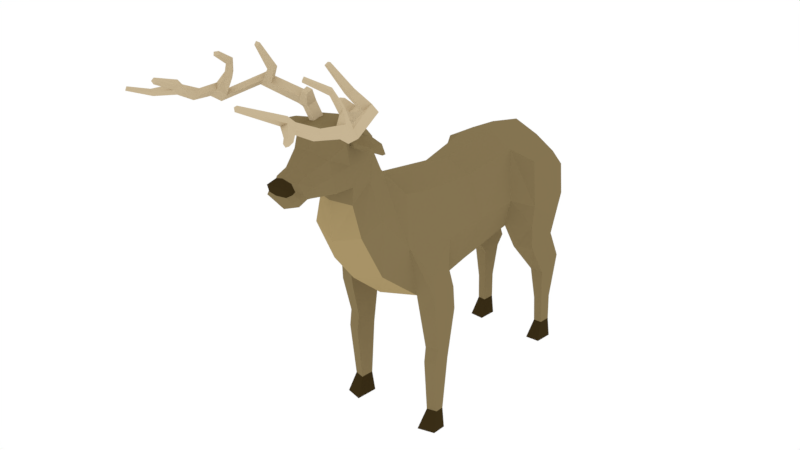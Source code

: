# Source: Deer.blend  (saved by Blender 2.79.0; exported with 4.5.12 LTS)
import bpy
from mathutils import Matrix  # noqa: F401  (used for matrix-valued properties, if any)

bpy.ops.wm.read_factory_settings(use_empty=True)
scene = bpy.context.scene
scene.name = 'Scene'

# ---- collections
col_collection_1 = bpy.data.collections.new('Collection 1'); scene.collection.children.link(col_collection_1)

# ---- materials (node trees are filled in below, after node groups)
mat_brown = bpy.data.materials.new('Brown')
mat_brown.alpha_threshold = 0.0
mat_brown.diffuse_color = (0.233, 0.1752, 0.08271, 1.0)
mat_brown.roughness = 0.5
mat_lightbrown = bpy.data.materials.new('LightBrown')
mat_lightbrown.alpha_threshold = 0.0
mat_lightbrown.diffuse_color = (0.5711, 0.4621, 0.2961, 1.0)
mat_lightbrown.roughness = 0.5
mat_belly = bpy.data.materials.new('Belly')
mat_belly.alpha_threshold = 0.0
mat_belly.diffuse_color = (0.3931, 0.2937, 0.1358, 1.0)
mat_belly.roughness = 0.5
mat_darkbrown = bpy.data.materials.new('DarkBrown')
mat_darkbrown.alpha_threshold = 0.0
mat_darkbrown.diffuse_color = (0.04202, 0.02722, 0.00844, 1.0)
mat_darkbrown.roughness = 0.5

# ---- material node trees

# ---- world
world_world = bpy.data.worlds.new('World'); scene.world = world_world
world_world.color = (1.0, 1.0, 1.0)
world_world.use_sun_shadow = False
world_world.sun_shadow_jitter_overblur = 0.0
world_world.cycles.sampling_method = 'MANUAL'

# ---- meshes
me_cylinder_000 = bpy.data.meshes.new('Cylinder.000')
me_cylinder_000.from_pydata([], [], [])
_uv = me_cylinder_000.uv_layers.new(name='UVMap')
_uv.uv.foreach_set('vector', [])
me_cylinder_000.materials.append(mat_brown)
me_cylinder_000.materials.append(mat_lightbrown)
me_cylinder_000.materials.append(mat_belly)
me_cylinder_000.materials.append(mat_darkbrown)
me_cylinder_000.use_remesh_preserve_volume = False
me_cylinder_000.use_remesh_preserve_attributes = False
me_cylinder_000.use_mirror_vertex_groups = False
me_cylinder_000.use_paint_bone_selection = False
me_cylinder_000.use_paint_mask_vertex = True
me_cylinder_000.update()
me_cylinder_001 = bpy.data.meshes.new('Cylinder.001')
me_cylinder_001.from_pydata([(0.2731, 2.206, 0.2086), (0.2634, 0.2417, 0.2384), (0.4603, 2.01, -0.5271), (0.5254, 0.4193, -0.5061), (0.2438, 2.206, -1.088), (0.3891, 0.422, -1.176), (0.2139, 3.01, 0.1836), (0.1953, 3.043, -1.069), (0.1859, 3.361, -0.1838), (0.0989, 3.416, -0.8202), (0.5929, 2.394, 0.03642), (0.7338, 2.261, -0.6271), (0.6233, 2.396, -1.055), (0.555, 2.963, 0.01097), (0.7607, 2.795, -0.6182), (0.7027, 2.906, -1.065), (0.5298, 3.278, -0.3192), (0.5247, 3.356, -0.8515), (0.2216, 2.948, -1.524), (0.6043, 2.943, -1.509), (0.4979, 3.163, -1.515), (0.2011, 3.194, -1.46), (0.2591, 2.458, -1.552), (0.5452, 2.557, -1.537), (0.2269, 3.331, -2.19), (0.5179, 3.326, -2.174), (0.4768, 3.436, -2.034), (0.211, 3.437, -2.022), (0.2559, 3.018, -2.198), (0.467, 3.03, -2.203), (0.2928, 3.322, -3.22), (0.4621, 3.32, -3.22), (0.311, 3.127, -3.22), (0.4434, 3.134, -3.22), (-0.02363, 3.405, -0.1305), (-0.03507, 3.589, -0.3904), (-0.04319, 3.656, -0.5795), (-0.06382, 3.736, -0.8311), (0.1966, 1.283, 0.09267), (0.4445, 1.278, -0.5435), (0.1887, 1.234, -1.273), (0.2391, -0.2031, 0.3304), (0.429, -0.368, -0.3616), (0.4237, -0.191, -1.187), (0.2391, -0.7137, -0.7365), (0.06952, -0.473, 0.6487), (0.2945, -0.7811, 0.1504), (0.2048, -1.085, -0.006799), (0.06104, -0.6824, 1.288), (0.1752, -0.877, 1.095), (0.1105, -1.125, 0.7254), (0.1574, -0.9836, 1.548), (0.1488, -1.486, 0.7787), (0.04774, -2.044, 0.7718), (0.6454, 0.2415, -0.8272), (0.677, 0.3234, -1.178), (0.6546, -0.1388, -0.8178), (0.669, -0.108, -1.164), (0.4391, -0.1307, -1.533), (0.4045, 0.4259, -1.536), (0.681, -0.07878, -1.513), (0.6924, 0.3405, -1.538), (0.4417, 0.04788, -3.264), (0.4194, 0.2587, -3.264), (0.5982, 0.08859, -3.264), (0.6055, 0.2194, -3.264), (0.2166, -1.344, 1.423), (0.09425, -1.537, 1.243), (0.1744, -1.245, 1.089), (0.1408, -1.553, 1.023), (0.05912, -2.032, 0.8746), (0.003195, -2.134, 0.8405), (0.01406, -1.789, 0.7875), (-0.01871, -1.812, 1.106), (0.06236, -1.8, 0.9469), (0.2838, 3.299, -2.772), (0.3024, 3.1, -2.775), (0.4647, 3.297, -2.766), (0.4376, 3.108, -2.777), (0.4217, 0.3262, -2.364), (0.448, -0.03596, -2.379), (0.6313, 0.00306, -2.359), (0.6399, 0.2699, -2.365), (0.01512, -1.863, 0.8012), (-0.01709, -1.972, 1.046), (0.04496, -1.949, 0.8975), (0.39, -0.1067, -3.568), (0.6551, -0.03774, -3.568), (0.6675, 0.1839, -3.568), (0.3521, 0.2505, -3.568), (0.2306, 3.288, -3.518), (0.2622, 2.989, -3.518), (0.492, 3.002, -3.518), (0.5245, 3.286, -3.518), (0.155, -0.8411, 0.7422), (-0.0005514, -0.6041, 1.049), (0.08103, -1.11, 0.4516), (-0.2048, 2.339, 0.3747), (-0.2048, 0.2693, 0.3912), (-0.6827, 2.206, 0.2086), (-0.6729, 0.2417, 0.2384), (-0.8698, 2.01, -0.5271), (-0.9349, 0.4193, -0.5061), (-0.6533, 2.206, -1.088), (-0.7986, 0.422, -1.176), (-0.2048, 2.301, -1.221), (-0.2048, 0.3249, -1.343), (-0.2048, 3.055, 0.3227), (-0.6234, 3.01, 0.1836), (-0.6048, 3.043, -1.069), (-0.2048, 3.006, -1.217), (-0.2048, 3.796, -0.9004), (-0.5954, 3.361, -0.1838), (-0.2048, 3.431, -0.7154), (-0.5084, 3.416, -0.8202), (-1.002, 2.394, 0.03642), (-1.143, 2.261, -0.6271), (-1.033, 2.396, -1.055), (-0.9645, 2.963, 0.01097), (-1.17, 2.795, -0.6182), (-1.112, 2.906, -1.065), (-0.9394, 3.278, -0.3192), (-0.9342, 3.356, -0.8515), (-0.6311, 2.948, -1.524), (-1.014, 2.943, -1.509), (-0.9074, 3.163, -1.515), (-0.6106, 3.194, -1.46), (-0.6686, 2.458, -1.552), (-0.9547, 2.557, -1.537), (-0.6364, 3.331, -2.19), (-0.9274, 3.326, -2.174), (-0.8863, 3.436, -2.034), (-0.6205, 3.437, -2.022), (-0.6654, 3.018, -2.198), (-0.8765, 3.03, -2.203), (-0.7024, 3.322, -3.22), (-0.8716, 3.32, -3.22), (-0.7205, 3.127, -3.22), (-0.8529, 3.134, -3.22), (-0.2048, 3.427, -0.3712), (-0.2048, 3.329, 0.05872), (-0.3859, 3.405, -0.1305), (-0.2048, 3.48, -0.4796), (-0.2048, 3.632, -0.2488), (-0.3745, 3.589, -0.3904), (-0.2048, 3.776, -0.7339), (-0.3663, 3.656, -0.5795), (-0.3457, 3.736, -0.8311), (-0.2048, 3.701, -0.9459), (-0.2048, 1.277, 0.2504), (-0.6061, 1.283, 0.09267), (-0.854, 1.278, -0.5435), (-0.5983, 1.234, -1.273), (-0.2048, 1.265, -1.424), (-0.2048, -0.1479, 0.4755), (-0.6486, -0.2031, 0.3304), (-0.8386, -0.368, -0.3616), (-0.8332, -0.191, -1.187), (-0.2048, -0.251, -1.343), (-0.2048, -0.4178, 0.7938), (-0.6486, -0.7137, -0.7365), (-0.2048, -0.8085, -0.8595), (-0.479, -0.473, 0.6487), (-0.704, -0.7811, 0.1504), (-0.6144, -1.085, -0.006799), (-0.2048, -1.21, -0.1267), (-0.2048, -0.6544, 1.444), (-0.4706, -0.6824, 1.288), (-0.5847, -0.877, 1.095), (-0.5201, -1.125, 0.7254), (-0.2048, -1.25, 0.6191), (-0.2048, -1.041, 1.637), (-0.567, -0.9836, 1.548), (-0.5584, -1.486, 0.7787), (-0.2048, -1.694, 0.697), (-0.4573, -2.044, 0.7718), (-0.2048, -2.06, 0.6735), (-1.055, 0.2415, -0.8272), (-1.086, 0.3234, -1.178), (-1.064, -0.1388, -0.8178), (-1.079, -0.108, -1.164), (-0.8486, -0.1307, -1.533), (-0.814, 0.4259, -1.536), (-1.091, -0.07878, -1.513), (-1.102, 0.3405, -1.538), (-0.8513, 0.04788, -3.264), (-0.8289, 0.2587, -3.264), (-1.008, 0.08859, -3.264), (-1.015, 0.2194, -3.264), (-0.2048, -1.373, 1.599), (-0.6261, -1.344, 1.423), (-0.2048, -1.599, 1.301), (-0.5038, -1.537, 1.243), (-0.5839, -1.245, 1.089), (-0.5503, -1.553, 1.023), (-0.4686, -2.032, 0.8746), (-0.4127, -2.134, 0.8405), (-0.2048, -2.174, 0.8377), (-0.2048, -1.782, 0.6907), (-0.4236, -1.789, 0.7875), (-0.3908, -1.812, 1.106), (-0.2048, -1.816, 1.169), (-0.4719, -1.8, 0.9469), (-0.6934, 3.299, -2.772), (-0.7119, 3.1, -2.775), (-0.8742, 3.297, -2.766), (-0.8471, 3.108, -2.777), (-0.8313, 0.3262, -2.364), (-0.8575, -0.03596, -2.379), (-1.041, 0.00306, -2.359), (-1.049, 0.2699, -2.365), (-0.4246, -1.863, 0.8012), (-0.3924, -1.972, 1.046), (-0.2048, -2.002, 1.106), (-0.4545, -1.949, 0.8975), (-0.2048, -1.867, 0.7036), (-0.2048, 3.505, -0.6296), (-0.2048, 3.722, -0.497), (-0.7996, -0.1067, -3.568), (-1.065, -0.03774, -3.568), (-1.077, 0.1839, -3.568), (-0.7617, 0.2505, -3.568), (-0.6402, 3.288, -3.518), (-0.6717, 2.989, -3.518), (-0.9015, 3.002, -3.518), (-0.9341, 3.286, -3.518), (-0.5646, -0.8411, 0.7422), (-0.409, -0.6041, 1.049), (-0.4906, -1.11, 0.4516), (-0.2048, -1.239, 0.4947), (-0.2048, -0.5659, 1.201), (0.4459, -0.004065, -2.138), (0.6426, 0.04107, -2.128), (-0.8558, 0.001344, -2.115), (-1.05, 0.04619, -2.105), (-0.00481, -0.9911, 1.367), (-0.00481, -1.232, 1.367), (-0.00481, -1.232, 1.432), (-0.00481, -0.9911, 1.432), (0.27, -1.268, 1.367), (0.27, -1.268, 1.432), (0.27, -0.9555, 1.367), (0.27, -0.9555, 1.432), (-0.00481, -1.112, 1.389), (-0.00481, -1.112, 1.476), (0.27, -1.112, 1.389), (0.27, -1.112, 1.476), (0.5101, -1.015, 1.407), (0.4795, -1.015, 1.35), (0.6019, -1.112, 1.306), (0.6522, -1.112, 1.337), (0.5101, -1.207, 1.407), (0.4795, -1.207, 1.35), (0.4901, -1.111, 1.369), (0.531, -1.111, 1.414), (-0.04891, -1.212, 1.481), (0.06738, -1.241, 1.716), (-0.08018, -1.08, 1.529), (0.03684, -1.108, 1.763), (0.0798, -1.166, 1.437), (0.1951, -1.194, 1.669), (0.04853, -1.034, 1.485), (0.1646, -1.062, 1.717), (0.1833, -1.251, 1.819), (0.1741, -1.114, 1.861), (0.2468, -1.074, 1.744), (0.256, -1.211, 1.702), (0.6158, -1.464, 2.006), (0.6606, -1.367, 2.077), (0.7465, -1.34, 1.985), (0.7016, -1.437, 1.915), (0.7686, -2.116, 2.015), (0.853, -2.033, 2.071), (0.9412, -2.061, 1.979), (0.8568, -2.144, 1.923), (0.597, -2.81, 2.309), (0.6776, -2.775, 2.352), (0.7336, -2.831, 2.295), (0.6529, -2.867, 2.252), (-0.0161, -1.22, 1.548), (-0.04716, -1.088, 1.595), (0.08127, -1.042, 1.55), (0.1123, -1.174, 1.503), (0.009885, -1.307, 1.911), (-0.00105, -1.212, 1.953), (0.08581, -1.317, 1.937), (0.08881, -1.217, 1.97), (0.9147, -1.896, 1.866), (0.8424, -1.987, 1.812), (0.7546, -1.971, 1.905), (0.8269, -1.881, 1.959), (0.6278, -2.051, 2.365), (0.6496, -2.023, 2.42), (0.5762, -1.995, 2.372), (0.5919, -1.968, 2.432), (0.7571, -1.969, 2.22), (0.7317, -2.009, 2.149), (0.6771, -1.926, 2.142), (0.6934, -1.886, 2.219), (0.4061, -3.292, 2.539), (0.4513, -3.287, 2.568), (0.4797, -3.307, 2.526), (0.4346, -3.311, 2.497), (0.6062, -1.389, 1.869), (0.5232, -1.418, 1.966), (0.5565, -1.312, 2.03), (0.6396, -1.283, 1.934), (0.4468, -1.535, 2.19), (0.4725, -1.458, 2.248), (0.3787, -1.434, 2.23), (0.364, -1.516, 2.175), (0.3677, -1.808, 2.602), (0.3827, -1.763, 2.636), (0.3281, -1.75, 2.625), (0.3195, -1.797, 2.593), (0.4954, -2.352, 2.577), (0.5113, -2.331, 2.616), (0.4576, -2.311, 2.581), (0.4691, -2.291, 2.625), (0.6289, -2.733, 2.224), (0.7102, -2.686, 2.261), (0.6908, -2.792, 2.164), (0.7721, -2.744, 2.201), (0.915, -2.998, 2.244), (0.8632, -3.026, 2.222), (0.8875, -2.992, 2.157), (0.9397, -2.957, 2.173), (1.091, -3.209, 2.293), (1.068, -3.236, 2.279), (1.096, -3.229, 2.242), (1.12, -3.199, 2.251), (0.7816, -2.377, 2.108), (0.8567, -2.42, 2.032), (0.6987, -2.442, 2.062), (0.7738, -2.485, 1.986), (-0.4651, -0.9911, 1.367), (-0.4651, -1.232, 1.367), (-0.4651, -1.232, 1.432), (-0.4651, -0.9911, 1.432), (-0.7399, -1.268, 1.367), (-0.7399, -1.268, 1.432), (-0.7399, -0.9555, 1.367), (-0.7399, -0.9555, 1.432), (-0.4651, -1.112, 1.389), (-0.4651, -1.112, 1.476), (-0.7399, -1.112, 1.389), (-0.7399, -1.112, 1.476), (-0.98, -1.015, 1.407), (-0.9494, -1.015, 1.35), (-1.072, -1.112, 1.306), (-1.122, -1.112, 1.337), (-0.98, -1.207, 1.407), (-0.9494, -1.207, 1.35), (-0.96, -1.111, 1.369), (-1.001, -1.111, 1.414), (-0.421, -1.212, 1.481), (-0.5373, -1.241, 1.716), (-0.3897, -1.08, 1.529), (-0.5068, -1.108, 1.763), (-0.5497, -1.166, 1.437), (-0.665, -1.194, 1.669), (-0.5184, -1.034, 1.485), (-0.6345, -1.062, 1.717), (-0.6532, -1.251, 1.819), (-0.644, -1.114, 1.861), (-0.7167, -1.074, 1.744), (-0.7259, -1.211, 1.702), (-1.086, -1.464, 2.006), (-1.131, -1.367, 2.077), (-1.216, -1.34, 1.985), (-1.171, -1.437, 1.915), (-1.238, -2.116, 2.015), (-1.323, -2.033, 2.071), (-1.411, -2.061, 1.979), (-1.327, -2.144, 1.923), (-1.067, -2.81, 2.309), (-1.148, -2.775, 2.352), (-1.203, -2.831, 2.295), (-1.123, -2.867, 2.252), (-0.4538, -1.22, 1.548), (-0.4228, -1.088, 1.595), (-0.5512, -1.042, 1.55), (-0.5822, -1.174, 1.503), (-0.4798, -1.307, 1.911), (-0.4689, -1.212, 1.953), (-0.5557, -1.317, 1.937), (-0.5587, -1.217, 1.97), (-1.385, -1.896, 1.866), (-1.312, -1.987, 1.812), (-1.225, -1.971, 1.905), (-1.297, -1.881, 1.959), (-1.098, -2.051, 2.365), (-1.119, -2.023, 2.42), (-1.046, -1.995, 2.372), (-1.062, -1.968, 2.432), (-1.227, -1.969, 2.22), (-1.202, -2.009, 2.149), (-1.147, -1.926, 2.142), (-1.163, -1.886, 2.219), (-0.8761, -3.292, 2.539), (-0.9212, -3.287, 2.568), (-0.9496, -3.307, 2.526), (-0.9045, -3.311, 2.497), (-1.076, -1.389, 1.869), (-0.9931, -1.418, 1.966), (-1.026, -1.312, 2.03), (-1.109, -1.283, 1.934), (-0.9167, -1.535, 2.19), (-0.9424, -1.458, 2.248), (-0.8486, -1.434, 2.23), (-0.834, -1.516, 2.175), (-0.8377, -1.808, 2.602), (-0.8527, -1.763, 2.636), (-0.798, -1.75, 2.625), (-0.7894, -1.797, 2.593), (-0.9653, -2.352, 2.577), (-0.9813, -2.331, 2.616), (-0.9275, -2.311, 2.581), (-0.939, -2.291, 2.625), (-1.099, -2.733, 2.224), (-1.18, -2.686, 2.261), (-1.161, -2.792, 2.164), (-1.242, -2.744, 2.201), (-1.385, -2.998, 2.244), (-1.333, -3.026, 2.222), (-1.357, -2.992, 2.157), (-1.41, -2.957, 2.173), (-1.561, -3.209, 2.293), (-1.538, -3.236, 2.279), (-1.566, -3.229, 2.242), (-1.59, -3.199, 2.251), (-1.252, -2.377, 2.108), (-1.327, -2.42, 2.032), (-1.169, -2.442, 2.062), (-1.244, -2.485, 1.986), (-0.05117, -2.181, 1.009), (-0.2048, -2.221, 1.05), (-0.01696, -2.083, 0.9299), (-0.0712, -2.04, 1.052), (-0.2048, -2.062, 1.095), (-0.02704, -2.024, 0.9462), (-0.2048, -2.183, 0.9036), (-0.05677, -2.155, 0.9057), (-0.3584, -2.181, 1.009), (-0.3926, -2.083, 0.9299), (-0.3383, -2.04, 1.052), (-0.3825, -2.024, 0.9462), (-0.3528, -2.155, 0.9057)], [], [(149, 98, 1, 38), (38, 1, 3, 39), (39, 3, 5, 40), (40, 5, 106, 153), (8, 6, 13, 16), (4, 105, 110, 7), (97, 0, 6, 107), (0, 2, 11, 10), (107, 6, 8, 140), (17, 15, 19, 20), (9, 8, 16, 17), (34, 139, 142, 35), (7, 110, 113, 9), (6, 0, 10, 13), (10, 11, 14, 13), (11, 12, 15, 14), (14, 16, 13), (16, 14, 17), (17, 14, 15), (15, 12, 23, 19), (2, 4, 12, 11), (21, 20, 26, 27), (18, 21, 27, 24), (4, 7, 18, 22), (9, 17, 20, 21), (12, 4, 22, 23), (7, 9, 21, 18), (76, 75, 30, 32), (24, 27, 26, 25), (23, 22, 28, 29), (19, 23, 29, 25), (22, 18, 24, 28), (20, 19, 25, 26), (75, 77, 31, 30), (78, 76, 32, 33), (77, 78, 33, 31), (36, 216, 148, 37), (139, 34, 8), (140, 34, 35, 143), (217, 36, 37, 145), (145, 37, 111), (143, 35, 36, 217), (4, 40, 153, 105), (37, 148, 111), (2, 39, 40, 4), (0, 38, 39, 2), (97, 149, 38, 0), (43, 5, 59, 58), (1, 98, 154, 41), (106, 5, 43, 158), (158, 43, 44, 161), (43, 42, 44), (41, 154, 159, 45), (44, 42, 46, 47), (42, 41, 45, 46), (94, 95, 48, 49), (96, 94, 49, 50), (229, 96, 50, 170), (95, 230, 166, 48), (48, 166, 171, 51), (49, 48, 51), (170, 50, 52, 174), (215, 83, 53, 176), (55, 54, 56, 57), (5, 3, 54, 55), (42, 43, 57, 56), (80, 79, 63, 62), (56, 54, 3, 42), (1, 41, 42, 3), (5, 55, 61, 59), (55, 57, 60, 61), (57, 43, 58, 60), (81, 80, 62, 64), (82, 81, 64, 65), (79, 82, 65, 63), (51, 171, 189, 66), (66, 189, 191, 67), (66, 67, 68), (49, 68, 52, 50), (68, 69, 52), (70, 85, 440, 437), (85, 84, 438, 440), (83, 85, 70, 53), (69, 68, 67), (53, 70, 71), (195, 196, 447, 444), (71, 197, 176, 53), (197, 71, 442, 441), (52, 69, 74, 72), (67, 191, 201, 73), (69, 67, 73, 74), (174, 52, 72, 198), (25, 29, 78, 77), (29, 28, 76, 78), (24, 25, 77, 75), (28, 24, 75, 76), (82, 232, 81), (232, 231, 80, 81), (231, 79, 80), (90, 93, 92, 91), (86, 89, 88, 87), (72, 74, 85, 83), (73, 201, 213, 84), (74, 73, 84, 85), (198, 72, 83, 215), (35, 142, 216, 36), (8, 9, 113, 139), (140, 8, 34), (68, 49, 51, 66), (161, 44, 47, 165), (62, 63, 89, 86), (63, 65, 88, 89), (65, 64, 87, 88), (64, 62, 86, 87), (33, 32, 91, 92), (30, 31, 93, 90), (31, 33, 92, 93), (32, 30, 90, 91), (45, 159, 230, 95), (165, 47, 96, 229), (47, 46, 94, 96), (46, 45, 95, 94), (149, 150, 100, 98), (150, 151, 102, 100), (151, 152, 104, 102), (152, 153, 106, 104), (112, 121, 118, 108), (103, 109, 110, 105), (97, 107, 108, 99), (99, 115, 116, 101), (107, 140, 112, 108), (122, 125, 124, 120), (114, 122, 121, 112), (141, 144, 142, 139), (109, 114, 113, 110), (108, 118, 115, 99), (115, 118, 119, 116), (116, 119, 120, 117), (119, 118, 121), (121, 122, 119), (122, 120, 119), (120, 124, 128, 117), (101, 116, 117, 103), (126, 132, 131, 125), (123, 129, 132, 126), (103, 127, 123, 109), (114, 126, 125, 122), (117, 128, 127, 103), (109, 123, 126, 114), (204, 137, 135, 203), (129, 130, 131, 132), (128, 134, 133, 127), (124, 130, 134, 128), (127, 133, 129, 123), (125, 131, 130, 124), (203, 135, 136, 205), (206, 138, 137, 204), (205, 136, 138, 206), (146, 147, 148, 216), (139, 112, 141), (140, 143, 144, 141), (217, 145, 147, 146), (145, 111, 147), (143, 217, 146, 144), (103, 105, 153, 152), (147, 111, 148), (101, 103, 152, 151), (99, 101, 151, 150), (97, 99, 150, 149), (157, 181, 182, 104), (100, 155, 154, 98), (106, 158, 157, 104), (158, 161, 160, 157), (157, 160, 156), (155, 162, 159, 154), (160, 164, 163, 156), (156, 163, 162, 155), (226, 168, 167, 227), (228, 169, 168, 226), (229, 170, 169, 228), (227, 167, 166, 230), (167, 172, 171, 166), (168, 172, 167), (170, 174, 173, 169), (215, 176, 175, 211), (178, 180, 179, 177), (104, 178, 177, 102), (156, 179, 180, 157), (208, 185, 186, 207), (179, 156, 102, 177), (100, 102, 156, 155), (104, 182, 184, 178), (178, 184, 183, 180), (180, 183, 181, 157), (209, 187, 185, 208), (210, 188, 187, 209), (207, 186, 188, 210), (172, 190, 189, 171), (190, 192, 191, 189), (190, 193, 192), (168, 169, 173, 193), (193, 173, 194), (84, 213, 439, 438), (196, 197, 441, 447), (211, 175, 195, 214), (194, 192, 193), (175, 196, 195), (212, 214, 446, 445), (196, 175, 176, 197), (214, 195, 444, 446), (173, 199, 202, 194), (192, 200, 201, 191), (194, 202, 200, 192), (174, 198, 199, 173), (130, 205, 206, 134), (134, 206, 204, 133), (129, 203, 205, 130), (133, 204, 203, 129), (210, 209, 234), (234, 209, 208, 233), (233, 208, 207), (224, 225, 222, 223), (219, 220, 221, 218), (199, 211, 214, 202), (200, 212, 213, 201), (202, 214, 212, 200), (198, 215, 211, 199), (144, 146, 216, 142), (112, 139, 113, 114), (140, 141, 112), (193, 190, 172, 168), (161, 165, 164, 160), (185, 218, 221, 186), (186, 221, 220, 188), (188, 220, 219, 187), (187, 219, 218, 185), (138, 224, 223, 137), (135, 222, 225, 136), (136, 225, 224, 138), (137, 223, 222, 135), (162, 227, 230, 159), (165, 229, 228, 164), (164, 228, 226, 163), (163, 226, 227, 162), (58, 59, 79, 231), (60, 58, 231, 232), (61, 60, 232, 82), (59, 61, 82, 79), (181, 233, 207, 182), (183, 234, 233, 181), (184, 210, 234, 183), (182, 207, 210, 184), (242, 246, 254, 247), (243, 245, 239, 236), (235, 238, 242, 241), (239, 240, 237, 236), (246, 244, 237, 240), (242, 238, 244, 246), (235, 241, 245, 243), (246, 240, 251, 254), (249, 250, 251, 252), (248, 247, 250, 249), (241, 242, 247, 248), (240, 239, 252, 251), (245, 241, 248, 253), (239, 245, 253, 252), (253, 248, 249), (252, 253, 249), (247, 254, 250), (254, 251, 250), (279, 256, 258, 280), (280, 258, 262, 281), (281, 262, 260, 282), (282, 260, 256, 279), (264, 258, 284, 286), (304, 303, 270, 267), (256, 260, 266, 263), (262, 258, 264, 265), (260, 262, 265, 266), (288, 287, 273, 274), (306, 305, 268, 269), (303, 306, 269, 270), (268, 305, 309, 308), (320, 319, 275, 276), (296, 295, 292, 291), (289, 288, 274, 271), (287, 290, 272, 273), (275, 278, 302, 299), (319, 321, 278, 275), (322, 320, 276, 277), (322, 277, 323, 326), (259, 282, 279, 255), (261, 281, 282, 259), (257, 280, 281, 261), (255, 279, 280, 257), (284, 283, 285, 286), (258, 256, 283, 284), (256, 263, 285, 283), (263, 264, 286, 285), (269, 268, 290, 287), (267, 270, 288, 289), (268, 267, 289, 290), (270, 269, 287, 288), (292, 294, 318, 316), (298, 297, 293, 294), (297, 296, 291, 293), (295, 298, 294, 292), (272, 290, 298, 295), (289, 271, 296, 297), (290, 289, 297, 298), (271, 272, 295, 296), (301, 300, 299, 302), (277, 276, 300, 301), (278, 277, 301, 302), (276, 275, 299, 300), (264, 263, 304, 305), (266, 265, 306, 303), (265, 264, 305, 306), (263, 266, 303, 304), (309, 310, 314, 313), (267, 268, 308, 307), (304, 267, 307, 310), (305, 304, 310, 309), (313, 314, 311, 312), (308, 309, 313, 312), (310, 307, 311, 314), (307, 308, 312, 311), (318, 317, 315, 316), (291, 292, 316, 315), (294, 293, 317, 318), (293, 291, 315, 317), (334, 332, 322, 321), (332, 331, 320, 322), (333, 334, 321, 319), (331, 333, 319, 320), (326, 323, 327, 330), (278, 321, 325, 324), (321, 322, 326, 325), (277, 278, 324, 323), (329, 330, 327, 328), (323, 324, 328, 327), (325, 326, 330, 329), (324, 325, 329, 328), (272, 271, 333, 331), (271, 274, 334, 333), (273, 272, 331, 332), (274, 273, 332, 334), (342, 347, 354, 346), (343, 336, 339, 345), (335, 341, 342, 338), (339, 336, 337, 340), (346, 340, 337, 344), (342, 346, 344, 338), (335, 343, 345, 341), (346, 354, 351, 340), (349, 352, 351, 350), (348, 349, 350, 347), (341, 348, 347, 342), (340, 351, 352, 339), (345, 353, 348, 341), (339, 352, 353, 345), (353, 349, 348), (352, 349, 353), (347, 350, 354), (354, 350, 351), (379, 380, 358, 356), (380, 381, 362, 358), (381, 382, 360, 362), (382, 379, 356, 360), (364, 386, 384, 358), (404, 367, 370, 403), (356, 363, 366, 360), (362, 365, 364, 358), (360, 366, 365, 362), (388, 374, 373, 387), (406, 369, 368, 405), (403, 370, 369, 406), (368, 408, 409, 405), (420, 376, 375, 419), (396, 391, 392, 395), (389, 371, 374, 388), (387, 373, 372, 390), (375, 399, 402, 378), (419, 375, 378, 421), (422, 377, 376, 420), (422, 426, 423, 377), (359, 355, 379, 382), (361, 359, 382, 381), (357, 361, 381, 380), (355, 357, 380, 379), (384, 386, 385, 383), (358, 384, 383, 356), (356, 383, 385, 363), (363, 385, 386, 364), (369, 387, 390, 368), (367, 389, 388, 370), (368, 390, 389, 367), (370, 388, 387, 369), (392, 416, 418, 394), (398, 394, 393, 397), (397, 393, 391, 396), (395, 392, 394, 398), (372, 395, 398, 390), (389, 397, 396, 371), (390, 398, 397, 389), (371, 396, 395, 372), (401, 402, 399, 400), (377, 401, 400, 376), (378, 402, 401, 377), (376, 400, 399, 375), (364, 405, 404, 363), (366, 403, 406, 365), (365, 406, 405, 364), (363, 404, 403, 366), (409, 413, 414, 410), (367, 407, 408, 368), (404, 410, 407, 367), (405, 409, 410, 404), (413, 412, 411, 414), (408, 412, 413, 409), (410, 414, 411, 407), (407, 411, 412, 408), (418, 416, 415, 417), (391, 415, 416, 392), (394, 418, 417, 393), (393, 417, 415, 391), (434, 421, 422, 432), (432, 422, 420, 431), (433, 419, 421, 434), (431, 420, 419, 433), (426, 430, 427, 423), (378, 424, 425, 421), (421, 425, 426, 422), (377, 423, 424, 378), (429, 428, 427, 430), (423, 427, 428, 424), (425, 429, 430, 426), (424, 428, 429, 425), (372, 431, 433, 371), (371, 433, 434, 374), (373, 432, 431, 372), (374, 434, 432, 373), (440, 438, 435, 437), (438, 439, 436, 435), (435, 436, 441, 442), (442, 437, 435), (446, 444, 443, 445), (445, 443, 436, 439), (443, 447, 441, 436), (447, 443, 444), (71, 70, 437, 442), (213, 212, 445, 439)])
me_cylinder_001.polygons.foreach_set('material_index', [0, 0, 0, 2, 0, 2, 0, 0, 0, 0, 0, 0, 0, 0, 0, 0, 0, 0, 0, 0, 0, 0, 0, 0, 0, 0, 0, 0, 0, 0, 0, 0, 0, 0, 0, 0, 0, 0, 0, 0, 0, 0, 2, 0, 0, 0, 0, 0, 0, 2, 2, 0, 0, 0, 0, 0, 0, 0, 0, 0, 0, 0, 0, 0, 0, 0, 0, 0, 0, 0, 0, 0, 0, 0, 0, 0, 0, 0, 0, 0, 0, 0, 0, 0, 0, 0, 0, 0, 0, 0, 0, 0, 0, 0, 0, 0, 0, 0, 0, 3, 3, 0, 0, 0, 0, 0, 0, 0, 0, 2, 3, 3, 3, 3, 3, 3, 3, 3, 0, 2, 0, 0, 0, 0, 0, 2, 0, 2, 0, 0, 0, 0, 0, 0, 0, 0, 0, 0, 0, 0, 0, 0, 0, 0, 0, 0, 0, 0, 0, 0, 0, 0, 0, 0, 0, 0, 0, 0, 0, 0, 0, 0, 0, 0, 2, 0, 0, 0, 0, 0, 0, 2, 2, 0, 0, 0, 0, 0, 0, 0, 0, 0, 0, 0, 0, 0, 0, 0, 0, 0, 0, 0, 0, 0, 0, 0, 0, 0, 0, 0, 0, 0, 0, 0, 0, 0, 0, 0, 0, 0, 0, 0, 0, 0, 0, 0, 0, 0, 0, 0, 0, 3, 3, 0, 0, 0, 0, 0, 0, 0, 0, 2, 3, 3, 3, 3, 3, 3, 3, 3, 0, 2, 0, 0, 0, 0, 0, 0, 0, 0, 0, 0, 0, 0, 0, 0, 0, 0, 0, 0, 0, 0, 0, 0, 0, 0, 0, 0, 0, 0, 1, 1, 1, 1, 1, 1, 1, 1, 1, 1, 1, 1, 1, 1, 1, 1, 1, 1, 1, 1, 1, 1, 1, 1, 1, 1, 1, 1, 1, 1, 1, 1, 1, 1, 1, 1, 1, 1, 1, 1, 1, 1, 1, 1, 1, 1, 1, 1, 1, 1, 1, 1, 1, 1, 1, 1, 1, 1, 1, 1, 1, 1, 1, 1, 1, 1, 1, 1, 1, 1, 1, 1, 1, 1, 1, 1, 1, 0, 0, 0, 0, 0, 0, 0, 0, 0, 0, 0, 0, 0, 0, 0, 0, 0, 0, 1, 1, 1, 1, 1, 1, 1, 1, 1, 1, 1, 1, 1, 1, 1, 1, 1, 1, 1, 1, 1, 1, 1, 1, 1, 1, 1, 1, 1, 1, 1, 1, 1, 1, 1, 1, 1, 1, 1, 1, 1, 1, 1, 1, 1, 1, 1, 1, 1, 1, 1, 1, 1, 1, 1, 1, 1, 1, 1, 1, 1, 1, 1, 1, 1, 1, 1, 1, 1, 1, 1, 1, 1, 1, 1, 1, 1, 3, 3, 3, 3, 3, 3, 3, 3, 0, 0])
_uv = me_cylinder_001.uv_layers.new(name='UVMap')
_uv.uv.foreach_set('vector', [0.7163, 0.4612, 0.82, 0.4614, 0.8215, 0.5092, 0.7112, 0.5064, 0.7112, 0.5064, 0.8215, 0.5092, 0.7996, 0.5882, 0.7027, 0.5824, 0.7027, 0.5824, 0.7996, 0.5882, 0.7887, 0.6554, 0.7041, 0.6702, 0.7041, 0.6702, 0.7887, 0.6554, 0.7957, 0.7145, 0.7051, 0.7155, 0.5861, 0.4836, 0.6156, 0.4844, 0.6109, 0.5057, 0.5846, 0.5069, 0.6294, 0.6584, 0.6438, 0.7197, 0.5995, 0.7734, 0.5548, 0.7518, 0.6607, 0.4611, 0.6669, 0.5005, 0.6156, 0.4844, 0.6174, 0.461, 0.6669, 0.5005, 0.6732, 0.578, 0.6313, 0.5696, 0.6429, 0.5191, 0.6174, 0.461, 0.6156, 0.4844, 0.5861, 0.4836, 0.5978, 0.461, 0.551, 0.5236, 0.5613, 0.5672, 0.5201, 0.5922, 0.501, 0.571, 0.5338, 0.4874, 0.5861, 0.4836, 0.5846, 0.5069, 0.551, 0.5236, 0.5869, 0.4716, 0.5702, 0.461, 0.58, 0.461, 0.5808, 0.4617, 0.5548, 0.7518, 0.5995, 0.7734, 0.5569, 0.8295, 0.5363, 0.8019, 0.6156, 0.4844, 0.6669, 0.5005, 0.6429, 0.5191, 0.6109, 0.5057, 0.6429, 0.5191, 0.6313, 0.5696, 0.5952, 0.5474, 0.6109, 0.5057, 0.6313, 0.5696, 0.6002, 0.6062, 0.5613, 0.5672, 0.5952, 0.5474, 0.5952, 0.5474, 0.5846, 0.5069, 0.6109, 0.5057, 0.5846, 0.5069, 0.5952, 0.5474, 0.551, 0.5236, 0.551, 0.5236, 0.5952, 0.5474, 0.5613, 0.5672, 0.5613, 0.5672, 0.6002, 0.6062, 0.5454, 0.6282, 0.5201, 0.5922, 0.6732, 0.578, 0.6294, 0.6584, 0.6002, 0.6062, 0.6313, 0.5696, 0.4874, 0.5396, 0.501, 0.571, 0.4396, 0.587, 0.4283, 0.5646, 0.522, 0.7057, 0.5108, 0.7314, 0.4469, 0.721, 0.4378, 0.7017, 0.6294, 0.6584, 0.5548, 0.7518, 0.522, 0.7057, 0.5544, 0.6615, 0.5338, 0.4874, 0.551, 0.5236, 0.501, 0.571, 0.4874, 0.5396, 0.6002, 0.6062, 0.6294, 0.6584, 0.5544, 0.6615, 0.5454, 0.6282, 0.5548, 0.7518, 0.5363, 0.8019, 0.5108, 0.7314, 0.522, 0.7057, 0.3753, 0.6704, 0.3771, 0.693, 0.3292, 0.7068, 0.3191, 0.6841, 0.411, 0.5787, 0.4283, 0.5646, 0.4396, 0.587, 0.4316, 0.6052, 0.5454, 0.6282, 0.5544, 0.6615, 0.4487, 0.6672, 0.4457, 0.6398, 0.5201, 0.5922, 0.5454, 0.6282, 0.4457, 0.6398, 0.4316, 0.6052, 0.5544, 0.6615, 0.522, 0.7057, 0.4378, 0.7017, 0.4487, 0.6672, 0.501, 0.571, 0.5201, 0.5922, 0.4316, 0.6052, 0.4396, 0.587, 0.3588, 0.6133, 0.3664, 0.6328, 0.3119, 0.6433, 0.3104, 0.6236, 0.3719, 0.6547, 0.3753, 0.6704, 0.3191, 0.6841, 0.3144, 0.6674, 0.3664, 0.6328, 0.3719, 0.6547, 0.3144, 0.6674, 0.3119, 0.6433, 0.5807, 0.461, 0.5807, 0.461, 0.5807, 0.461, 0.5807, 0.461, 0.5702, 0.461, 0.5869, 0.4716, 0.5861, 0.4836, 0.5978, 0.461, 0.5869, 0.4716, 0.5808, 0.4617, 0.5819, 0.461, 0.5808, 0.461, 0.5807, 0.461, 0.5807, 0.461, 0.5807, 0.461, 0.5807, 0.461, 0.5807, 0.461, 0.5807, 0.461, 0.5819, 0.461, 0.5808, 0.4617, 0.5807, 0.461, 0.5808, 0.461, 0.6294, 0.6584, 0.7041, 0.6702, 0.7051, 0.7155, 0.6438, 0.7197, 0.5807, 0.461, 0.5807, 0.461, 0.5807, 0.461, 0.6732, 0.578, 0.7027, 0.5824, 0.7041, 0.6702, 0.6294, 0.6584, 0.6669, 0.5005, 0.7112, 0.5064, 0.7027, 0.5824, 0.6732, 0.578, 0.6607, 0.4611, 0.7163, 0.4612, 0.7112, 0.5064, 0.6669, 0.5005, 0.8964, 0.6613, 0.9447, 0.7143, 0.9214, 0.7397, 0.8773, 0.7026, 0.8215, 0.5092, 0.82, 0.4614, 0.8603, 0.4614, 0.8638, 0.5041, 0.9846, 0.685, 0.9447, 0.7143, 0.8964, 0.6613, 0.9696, 0.6427, 0.9696, 0.6427, 0.8964, 0.6613, 0.9162, 0.5809, 0.9593, 0.5752, 0.8964, 0.6613, 0.8755, 0.5693, 0.9162, 0.5809, 0.2471, 0.6735, 0.2826, 0.7298, 0.2398, 0.7694, 0.2165, 0.7311, 0.1401, 0.5354, 0.2083, 0.5761, 0.1629, 0.6587, 0.1184, 0.6445, 0.2083, 0.5761, 0.2471, 0.6735, 0.2165, 0.7311, 0.1629, 0.6587, 0.1627, 0.7444, 0.196, 0.7802, 0.1836, 0.7978, 0.1661, 0.784, 0.1143, 0.7106, 0.1627, 0.7444, 0.1661, 0.784, 0.1218, 0.7517, 0.06609, 0.7004, 0.1143, 0.7106, 0.1218, 0.7517, 0.06991, 0.7402, 0.196, 0.7802, 0.2051, 0.8015, 0.1924, 0.8133, 0.1836, 0.7978, 0.1836, 0.7978, 0.1924, 0.8133, 0.1776, 0.827, 0.1685, 0.8131, 0.1661, 0.784, 0.1836, 0.7978, 0.1685, 0.8131, 0.06991, 0.7402, 0.1218, 0.7517, 0.09569, 0.7949, 0.0406, 0.7991, 0.0291, 0.8206, 0.06016, 0.8386, 0.04582, 0.8616, 0.01286, 0.8425, 0.8167, 0.6588, 0.8209, 0.6228, 0.8601, 0.6193, 0.8611, 0.657, 0.7887, 0.6554, 0.7996, 0.5882, 0.8209, 0.6228, 0.8167, 0.6588, 0.8755, 0.5693, 0.8964, 0.6613, 0.8611, 0.657, 0.8601, 0.6193, 0.8358, 0.799, 0.8627, 0.8127, 0.8303, 0.8793, 0.8079, 0.8763, 0.8601, 0.6193, 0.8209, 0.6228, 0.7996, 0.5882, 0.8755, 0.5693, 0.8215, 0.5092, 0.8638, 0.5041, 0.8755, 0.5693, 0.7996, 0.5882, 0.7887, 0.6554, 0.8167, 0.6588, 0.8133, 0.6922, 0.7854, 0.6884, 0.8167, 0.6588, 0.8611, 0.657, 0.854, 0.6937, 0.8133, 0.6922, 0.8611, 0.657, 0.8964, 0.6613, 0.8773, 0.7026, 0.854, 0.6937, 0.8182, 0.7914, 0.8358, 0.799, 0.8079, 0.8763, 0.7904, 0.8708, 0.7991, 0.787, 0.8182, 0.7914, 0.7904, 0.8708, 0.7771, 0.864, 0.7772, 0.7827, 0.7991, 0.787, 0.7771, 0.864, 0.7588, 0.8556, 0.1685, 0.8131, 0.1776, 0.827, 0.1657, 0.838, 0.1517, 0.8201, 0.1517, 0.8201, 0.1657, 0.838, 0.1464, 0.8559, 0.1319, 0.8309, 0.1517, 0.8201, 0.1319, 0.8309, 0.1373, 0.7981, 0.1661, 0.784, 0.1373, 0.7981, 0.09569, 0.7949, 0.1218, 0.7517, 0.1373, 0.7981, 0.1116, 0.8191, 0.09569, 0.7949, 0.05879, 0.8666, 0.06763, 0.8577, 0.06763, 0.8577, 0.05879, 0.8666, 0.06763, 0.8577, 0.0861, 0.8732, 0.0861, 0.8732, 0.06763, 0.8577, 0.06016, 0.8386, 0.06763, 0.8577, 0.05879, 0.8666, 0.04582, 0.8616, 0.1116, 0.8191, 0.1373, 0.7981, 0.1319, 0.8309, 0.901, 0.841, 0.9119, 0.8463, 0.9013, 0.8544, 0.8514, 0.8843, 0.8633, 0.8783, 0.8633, 0.8783, 0.8514, 0.8843, 0.9013, 0.8544, 0.8833, 0.8679, 0.8714, 0.849, 0.901, 0.841, 0.8833, 0.8679, 0.9013, 0.8544, 0.9013, 0.8544, 0.8833, 0.8679, 0.09569, 0.7949, 0.1116, 0.8191, 0.08517, 0.8419, 0.06467, 0.828, 0.1319, 0.8309, 0.1464, 0.8559, 0.1242, 0.8765, 0.1047, 0.8582, 0.1116, 0.8191, 0.1319, 0.8309, 0.1047, 0.8582, 0.08517, 0.8419, 0.0406, 0.7991, 0.09569, 0.7949, 0.06467, 0.828, 0.03444, 0.8097, 0.4316, 0.6052, 0.4457, 0.6398, 0.3719, 0.6547, 0.3664, 0.6328, 0.4457, 0.6398, 0.4487, 0.6672, 0.3753, 0.6704, 0.3719, 0.6547, 0.411, 0.5787, 0.4316, 0.6052, 0.3664, 0.6328, 0.3588, 0.6133, 0.4487, 0.6672, 0.4378, 0.7017, 0.3771, 0.693, 0.3753, 0.6704, 0.8062, 0.7396, 0.8361, 0.7426, 0.8182, 0.7914, 0.8361, 0.7426, 0.8566, 0.7508, 0.8358, 0.799, 0.8182, 0.7914, 0.8566, 0.7508, 0.8627, 0.8127, 0.8358, 0.799, 0.9599, 0.9296, 0.9923, 0.9296, 0.989, 0.9609, 0.9636, 0.9625, 0.9268, 0.9293, 0.9268, 0.8897, 0.9606, 0.9006, 0.9567, 0.9248, 0.06467, 0.828, 0.08517, 0.8419, 0.06763, 0.8577, 0.06016, 0.8386, 0.1047, 0.8582, 0.1242, 0.8765, 0.1041, 0.8951, 0.0861, 0.8732, 0.08517, 0.8419, 0.1047, 0.8582, 0.0861, 0.8732, 0.06763, 0.8577, 0.03444, 0.8097, 0.06467, 0.828, 0.06016, 0.8386, 0.0291, 0.8206, 0.5808, 0.4617, 0.58, 0.461, 0.5807, 0.461, 0.5807, 0.461, 0.5861, 0.4836, 0.5338, 0.4874, 0.542, 0.461, 0.5702, 0.461, 0.5978, 0.461, 0.5861, 0.4836, 0.5869, 0.4716, 0.1373, 0.7981, 0.1661, 0.784, 0.1685, 0.8131, 0.1517, 0.8201, 0.07677, 0.5167, 0.1401, 0.5354, 0.1184, 0.6445, 0.05877, 0.6326, 0.8079, 0.8763, 0.8303, 0.8793, 0.8314, 0.9071, 0.8009, 0.9118, 0.7588, 0.8556, 0.7771, 0.864, 0.7638, 0.8925, 0.7394, 0.8769, 0.7771, 0.864, 0.7904, 0.8708, 0.779, 0.9036, 0.7638, 0.8925, 0.7904, 0.8708, 0.8079, 0.8763, 0.8009, 0.9118, 0.779, 0.9036, 0.3144, 0.6674, 0.3191, 0.6841, 0.2807, 0.698, 0.275, 0.6751, 0.3104, 0.6236, 0.3119, 0.6433, 0.2778, 0.6472, 0.2788, 0.6169, 0.3119, 0.6433, 0.3144, 0.6674, 0.275, 0.6751, 0.2778, 0.6472, 0.3191, 0.6841, 0.3292, 0.7068, 0.3, 0.7223, 0.2807, 0.698, 0.2165, 0.7311, 0.2398, 0.7694, 0.2051, 0.8015, 0.196, 0.7802, 0.05877, 0.6326, 0.1184, 0.6445, 0.1143, 0.7106, 0.06609, 0.7004, 0.1184, 0.6445, 0.1629, 0.6587, 0.1627, 0.7444, 0.1143, 0.7106, 0.1629, 0.6587, 0.2165, 0.7311, 0.196, 0.7802, 0.1627, 0.7444, 0.7163, 0.4612, 0.7114, 0.4159, 0.8217, 0.4135, 0.82, 0.4614, 0.7114, 0.4159, 0.7031, 0.3398, 0.8001, 0.3344, 0.8217, 0.4135, 0.7031, 0.3398, 0.7048, 0.252, 0.7894, 0.2671, 0.8001, 0.3344, 0.7048, 0.252, 0.706, 0.2066, 0.7967, 0.208, 0.7894, 0.2671, 0.5862, 0.4383, 0.5847, 0.415, 0.6111, 0.4163, 0.6157, 0.4377, 0.63, 0.2634, 0.5556, 0.1696, 0.6005, 0.1482, 0.6447, 0.2022, 0.6607, 0.4611, 0.6174, 0.461, 0.6157, 0.4377, 0.6671, 0.4216, 0.6671, 0.4216, 0.6431, 0.403, 0.6317, 0.3524, 0.6736, 0.3441, 0.6174, 0.461, 0.5978, 0.461, 0.5862, 0.4383, 0.6157, 0.4377, 0.551, 0.3982, 0.5011, 0.3506, 0.5203, 0.3294, 0.5615, 0.3546, 0.5337, 0.4345, 0.551, 0.3982, 0.5847, 0.415, 0.5862, 0.4383, 0.5869, 0.4504, 0.5808, 0.4602, 0.58, 0.461, 0.5702, 0.461, 0.5556, 0.1696, 0.5373, 0.1194, 0.558, 0.09178, 0.6005, 0.1482, 0.6157, 0.4377, 0.6111, 0.4163, 0.6431, 0.403, 0.6671, 0.4216, 0.6431, 0.403, 0.6111, 0.4163, 0.5954, 0.3745, 0.6317, 0.3524, 0.6317, 0.3524, 0.5954, 0.3745, 0.5615, 0.3546, 0.6006, 0.3157, 0.5954, 0.3745, 0.6111, 0.4163, 0.5847, 0.415, 0.5847, 0.415, 0.551, 0.3982, 0.5954, 0.3745, 0.551, 0.3982, 0.5615, 0.3546, 0.5954, 0.3745, 0.5615, 0.3546, 0.5203, 0.3294, 0.5457, 0.2934, 0.6006, 0.3157, 0.6736, 0.3441, 0.6317, 0.3524, 0.6006, 0.3157, 0.63, 0.2634, 0.4874, 0.382, 0.4283, 0.3568, 0.4397, 0.3344, 0.5011, 0.3506, 0.5226, 0.2157, 0.4382, 0.2194, 0.4474, 0.2001, 0.5115, 0.1899, 0.63, 0.2634, 0.5549, 0.2601, 0.5226, 0.2157, 0.5556, 0.1696, 0.5337, 0.4345, 0.4874, 0.382, 0.5011, 0.3506, 0.551, 0.3982, 0.6006, 0.3157, 0.5457, 0.2934, 0.5549, 0.2601, 0.63, 0.2634, 0.5556, 0.1696, 0.5226, 0.2157, 0.5115, 0.1899, 0.5373, 0.1194, 0.3755, 0.2506, 0.3192, 0.2366, 0.3295, 0.2139, 0.3774, 0.228, 0.411, 0.3426, 0.4317, 0.3161, 0.4397, 0.3344, 0.4283, 0.3568, 0.5457, 0.2934, 0.4459, 0.2815, 0.449, 0.254, 0.5549, 0.2601, 0.5203, 0.3294, 0.4317, 0.3161, 0.4459, 0.2815, 0.5457, 0.2934, 0.5549, 0.2601, 0.449, 0.254, 0.4382, 0.2194, 0.5226, 0.2157, 0.5011, 0.3506, 0.4397, 0.3344, 0.4317, 0.3161, 0.5203, 0.3294, 0.3588, 0.3078, 0.3103, 0.2972, 0.3119, 0.2775, 0.3665, 0.2882, 0.372, 0.2663, 0.3144, 0.2533, 0.3192, 0.2366, 0.3755, 0.2506, 0.3665, 0.2882, 0.3119, 0.2775, 0.3144, 0.2533, 0.372, 0.2663, 0.5807, 0.4609, 0.5807, 0.461, 0.5807, 0.461, 0.5807, 0.461, 0.5702, 0.461, 0.5862, 0.4383, 0.5869, 0.4504, 0.5978, 0.461, 0.5819, 0.461, 0.5808, 0.4602, 0.5869, 0.4504, 0.5808, 0.461, 0.5807, 0.461, 0.5807, 0.461, 0.5807, 0.4609, 0.5807, 0.461, 0.5807, 0.461, 0.5807, 0.461, 0.5819, 0.461, 0.5808, 0.461, 0.5807, 0.4609, 0.5808, 0.4602, 0.63, 0.2634, 0.6447, 0.2022, 0.706, 0.2066, 0.7048, 0.252, 0.5807, 0.461, 0.5807, 0.461, 0.5807, 0.461, 0.6736, 0.3441, 0.63, 0.2634, 0.7048, 0.252, 0.7031, 0.3398, 0.6671, 0.4216, 0.6736, 0.3441, 0.7031, 0.3398, 0.7114, 0.4159, 0.6607, 0.4611, 0.6671, 0.4216, 0.7114, 0.4159, 0.7163, 0.4612, 0.8972, 0.2617, 0.8784, 0.2203, 0.9226, 0.1834, 0.9458, 0.2088, 0.8217, 0.4135, 0.8639, 0.4188, 0.8603, 0.4614, 0.82, 0.4614, 0.9856, 0.2383, 0.9704, 0.2806, 0.8972, 0.2617, 0.9458, 0.2088, 0.9704, 0.2806, 0.9599, 0.3481, 0.9167, 0.3422, 0.8972, 0.2617, 0.8972, 0.2617, 0.9167, 0.3422, 0.8759, 0.3536, 0.3359, 0.7694, 0.2762, 0.7956, 0.2398, 0.7694, 0.2826, 0.7298, 0.4655, 0.8866, 0.355, 0.8999, 0.3443, 0.8545, 0.4301, 0.8155, 0.4301, 0.8155, 0.3443, 0.8545, 0.2762, 0.7956, 0.3359, 0.7694, 0.2588, 0.8482, 0.2196, 0.8418, 0.2072, 0.8232, 0.2257, 0.8122, 0.2888, 0.899, 0.2484, 0.8884, 0.2196, 0.8418, 0.2588, 0.8482, 0.2954, 0.9478, 0.256, 0.941, 0.2484, 0.8884, 0.2888, 0.899, 0.2257, 0.8122, 0.2072, 0.8232, 0.1924, 0.8133, 0.2051, 0.8015, 0.2072, 0.8232, 0.1908, 0.8371, 0.1776, 0.827, 0.1924, 0.8133, 0.2196, 0.8418, 0.1908, 0.8371, 0.2072, 0.8232, 0.256, 0.941, 0.195, 0.9657, 0.2034, 0.9111, 0.2484, 0.8884, 0.1727, 0.9756, 0.1496, 0.9901, 0.1331, 0.9558, 0.1572, 0.9432, 0.8175, 0.2639, 0.8619, 0.2658, 0.8608, 0.3036, 0.8215, 0.2998, 0.7894, 0.2671, 0.8175, 0.2639, 0.8215, 0.2998, 0.8001, 0.3344, 0.8759, 0.3536, 0.8608, 0.3036, 0.8619, 0.2658, 0.8972, 0.2617, 0.8372, 0.1236, 0.8096, 0.04612, 0.832, 0.04325, 0.8642, 0.11, 0.8608, 0.3036, 0.8759, 0.3536, 0.8001, 0.3344, 0.8215, 0.2998, 0.8217, 0.4135, 0.8001, 0.3344, 0.8759, 0.3536, 0.8639, 0.4188, 0.7894, 0.2671, 0.7863, 0.2341, 0.8142, 0.2304, 0.8175, 0.2639, 0.8175, 0.2639, 0.8142, 0.2304, 0.8549, 0.229, 0.8619, 0.2658, 0.8619, 0.2658, 0.8549, 0.229, 0.8784, 0.2203, 0.8972, 0.2617, 0.8195, 0.1312, 0.7921, 0.05163, 0.8096, 0.04612, 0.8372, 0.1236, 0.8004, 0.1355, 0.7788, 0.05831, 0.7921, 0.05163, 0.8195, 0.1312, 0.7785, 0.1397, 0.7603, 0.06666, 0.7788, 0.05831, 0.8004, 0.1355, 0.1908, 0.8371, 0.1825, 0.8534, 0.1657, 0.838, 0.1776, 0.827, 0.1825, 0.8534, 0.1702, 0.8723, 0.1464, 0.8559, 0.1657, 0.838, 0.1825, 0.8534, 0.2033, 0.8694, 0.1702, 0.8723, 0.2196, 0.8418, 0.2484, 0.8884, 0.2034, 0.9111, 0.2033, 0.8694, 0.2033, 0.8694, 0.2034, 0.9111, 0.1805, 0.8934, 0.0861, 0.8732, 0.1041, 0.8951, 0.1041, 0.8951, 0.0861, 0.8732, 0.8633, 0.8783, 0.8833, 0.8679, 0.8833, 0.8679, 0.8633, 0.8783, 0.1572, 0.9432, 0.1331, 0.9558, 0.1291, 0.9425, 0.1386, 0.9343, 0.1805, 0.8934, 0.1702, 0.8723, 0.2033, 0.8694, 0.8514, 0.8723, 0.8633, 0.8783, 0.8514, 0.8843, 0.1246, 0.9147, 0.1386, 0.9343, 0.1386, 0.9343, 0.1246, 0.9147, 0.8633, 0.8783, 0.8514, 0.8723, 0.8714, 0.849, 0.8833, 0.8679, 0.1386, 0.9343, 0.1291, 0.9425, 0.1291, 0.9425, 0.1386, 0.9343, 0.2034, 0.9111, 0.168, 0.9395, 0.1557, 0.918, 0.1805, 0.8934, 0.1702, 0.8723, 0.141, 0.8973, 0.1242, 0.8765, 0.1464, 0.8559, 0.1805, 0.8934, 0.1557, 0.918, 0.141, 0.8973, 0.1702, 0.8723, 0.195, 0.9657, 0.1839, 0.9711, 0.168, 0.9395, 0.2034, 0.9111, 0.4317, 0.3161, 0.3665, 0.2882, 0.372, 0.2663, 0.4459, 0.2815, 0.4459, 0.2815, 0.372, 0.2663, 0.3755, 0.2506, 0.449, 0.254, 0.411, 0.3426, 0.3588, 0.3078, 0.3665, 0.2882, 0.4317, 0.3161, 0.449, 0.254, 0.3755, 0.2506, 0.3774, 0.228, 0.4382, 0.2194, 0.8004, 0.1355, 0.8195, 0.1312, 0.8372, 0.1801, 0.8372, 0.1801, 0.8195, 0.1312, 0.8372, 0.1236, 0.8578, 0.172, 0.8578, 0.172, 0.8372, 0.1236, 0.8934, 0.1467, 0.9305, 0.9609, 0.9271, 0.9296, 0.9595, 0.9296, 0.9558, 0.9625, 0.965, 0.9248, 0.961, 0.9006, 0.9948, 0.8897, 0.9948, 0.9293, 0.168, 0.9395, 0.1572, 0.9432, 0.1386, 0.9343, 0.1557, 0.918, 0.141, 0.8973, 0.1246, 0.9147, 0.1041, 0.8951, 0.1242, 0.8765, 0.1557, 0.918, 0.1386, 0.9343, 0.1246, 0.9147, 0.141, 0.8973, 0.1839, 0.9711, 0.1727, 0.9756, 0.1572, 0.9432, 0.168, 0.9395, 0.5808, 0.4602, 0.5807, 0.4609, 0.5807, 0.461, 0.58, 0.461, 0.5862, 0.4383, 0.5702, 0.461, 0.542, 0.461, 0.5337, 0.4345, 0.5978, 0.461, 0.5869, 0.4504, 0.5862, 0.4383, 0.2033, 0.8694, 0.1825, 0.8534, 0.1908, 0.8371, 0.2196, 0.8418, 0.4793, 0.9512, 0.3624, 0.9603, 0.355, 0.8999, 0.4655, 0.8866, 0.8096, 0.04612, 0.8028, 0.01063, 0.8332, 0.0154, 0.832, 0.04325, 0.7603, 0.06666, 0.741, 0.0453, 0.7655, 0.0298, 0.7788, 0.05831, 0.7788, 0.05831, 0.7655, 0.0298, 0.7808, 0.01869, 0.7921, 0.05163, 0.7921, 0.05163, 0.7808, 0.01869, 0.8028, 0.01063, 0.8096, 0.04612, 0.3144, 0.2533, 0.275, 0.2455, 0.2808, 0.2226, 0.3192, 0.2366, 0.3103, 0.2972, 0.2786, 0.3038, 0.2777, 0.2735, 0.3119, 0.2775, 0.3119, 0.2775, 0.2777, 0.2735, 0.275, 0.2455, 0.3144, 0.2533, 0.3192, 0.2366, 0.2808, 0.2226, 0.3002, 0.1983, 0.3295, 0.2139, 0.2762, 0.7956, 0.2257, 0.8122, 0.2051, 0.8015, 0.2398, 0.7694, 0.3624, 0.9603, 0.2954, 0.9478, 0.2888, 0.899, 0.355, 0.8999, 0.355, 0.8999, 0.2888, 0.899, 0.2588, 0.8482, 0.3443, 0.8545, 0.3443, 0.8545, 0.2588, 0.8482, 0.2257, 0.8122, 0.2762, 0.7956, 0.8773, 0.7026, 0.9214, 0.7397, 0.8921, 0.7762, 0.8566, 0.7508, 0.854, 0.6937, 0.8773, 0.7026, 0.8566, 0.7508, 0.8361, 0.7426, 0.8133, 0.6922, 0.854, 0.6937, 0.8361, 0.7426, 0.8062, 0.7396, 0.7854, 0.6884, 0.8133, 0.6922, 0.8062, 0.7396, 0.7813, 0.7355, 0.8784, 0.2203, 0.8578, 0.172, 0.8934, 0.1467, 0.9226, 0.1834, 0.8549, 0.229, 0.8372, 0.1801, 0.8578, 0.172, 0.8784, 0.2203, 0.8142, 0.2304, 0.8073, 0.1829, 0.8372, 0.1801, 0.8549, 0.229, 0.7863, 0.2341, 0.7824, 0.1869, 0.8073, 0.1829, 0.8142, 0.2304, 0.882, 0.9293, 0.8816, 0.9115, 0.9106, 0.9118, 0.9088, 0.9225, 0.8514, 0.9308, 0.8822, 0.9296, 0.8818, 0.9467, 0.852, 0.9445, 0.9128, 0.8504, 0.9123, 0.8429, 0.943, 0.841, 0.9429, 0.8482, 0.8818, 0.9467, 0.8819, 0.9539, 0.8514, 0.9517, 0.852, 0.9445, 0.8816, 0.9115, 0.8514, 0.9113, 0.8516, 0.897, 0.8822, 0.8938, 0.882, 0.9293, 0.8514, 0.9257, 0.8514, 0.9113, 0.8816, 0.9115, 0.9128, 0.8504, 0.9429, 0.8482, 0.9432, 0.8653, 0.9123, 0.8642, 0.8816, 0.9115, 0.8822, 0.8938, 0.9089, 0.901, 0.9106, 0.9118, 0.9212, 0.9348, 0.9268, 0.9384, 0.9089, 0.9489, 0.905, 0.9427, 0.9659, 0.8523, 0.9698, 0.8462, 0.9875, 0.8568, 0.9819, 0.8603, 0.9429, 0.8482, 0.943, 0.841, 0.9698, 0.8462, 0.9659, 0.8523, 0.8819, 0.9539, 0.8818, 0.9467, 0.905, 0.9427, 0.9089, 0.9489, 0.9432, 0.8653, 0.9429, 0.8482, 0.9659, 0.8523, 0.9679, 0.8631, 0.8818, 0.9467, 0.8822, 0.9296, 0.9071, 0.9319, 0.905, 0.9427, 0.9679, 0.8631, 0.9659, 0.8523, 0.9819, 0.8603, 0.905, 0.9427, 0.9071, 0.9319, 0.9212, 0.9348, 0.9088, 0.9225, 0.9106, 0.9118, 0.9265, 0.9118, 0.9106, 0.9118, 0.9089, 0.901, 0.9265, 0.9118, 0.1179, 0.3932, 0.1042, 0.3752, 0.1164, 0.3617, 0.1311, 0.3815, 0.1311, 0.3815, 0.1164, 0.3617, 0.1316, 0.348, 0.1453, 0.3706, 0.1453, 0.3706, 0.1316, 0.348, 0.1528, 0.3381, 0.1625, 0.3646, 0.1625, 0.3646, 0.1528, 0.3381, 0.1743, 0.337, 0.1807, 0.3602, 0.1112, 0.3396, 0.1164, 0.3617, 0.09779, 0.3546, 0.09617, 0.3491, 0.1567, 0.2661, 0.1381, 0.264, 0.1378, 0.245, 0.1567, 0.2514, 0.1743, 0.337, 0.1528, 0.3381, 0.1489, 0.327, 0.1681, 0.3192, 0.1316, 0.348, 0.1164, 0.3617, 0.1112, 0.3396, 0.1299, 0.336, 0.1528, 0.3381, 0.1316, 0.348, 0.1299, 0.336, 0.1489, 0.327, 0.1819, 0.1692, 0.1671, 0.167, 0.1824, 0.1457, 0.1988, 0.1541, 0.1191, 0.2648, 0.09746, 0.2672, 0.1014, 0.2465, 0.1186, 0.2469, 0.1381, 0.264, 0.1191, 0.2648, 0.1186, 0.2469, 0.1378, 0.245, 0.1014, 0.2465, 0.09746, 0.2672, 0.05476, 0.2518, 0.06067, 0.2413, 0.2729, 0.09297, 0.2666, 0.07956, 0.274, 0.06844, 0.2835, 0.07631, 0.1675, 0.1094, 0.1582, 0.1082, 0.1517, 0.08476, 0.1581, 0.08501, 0.1922, 0.1792, 0.1819, 0.1692, 0.1988, 0.1541, 0.2096, 0.1676, 0.1671, 0.167, 0.1446, 0.155, 0.1741, 0.1302, 0.1824, 0.1457, 0.3034, 0.1478, 0.3076, 0.1359, 0.374, 0.161, 0.3733, 0.1678, 0.2903, 0.1399, 0.2933, 0.1236, 0.3076, 0.1359, 0.3034, 0.1478, 0.2863, 0.1059, 0.2729, 0.09297, 0.2835, 0.07631, 0.2965, 0.08173, 0.2863, 0.1059, 0.2965, 0.08173, 0.334, 0.09446, 0.3309, 0.1034, 0.1659, 0.3732, 0.1625, 0.3646, 0.1807, 0.3602, 0.1836, 0.3692, 0.1496, 0.3786, 0.1453, 0.3706, 0.1625, 0.3646, 0.1659, 0.3732, 0.1361, 0.389, 0.1311, 0.3815, 0.1453, 0.3706, 0.1496, 0.3786, 0.1232, 0.4004, 0.1179, 0.3932, 0.1311, 0.3815, 0.1361, 0.389, 0.09779, 0.3546, 0.08924, 0.3581, 0.08741, 0.3497, 0.09617, 0.3491, 0.1164, 0.3617, 0.1042, 0.3752, 0.08924, 0.3581, 0.09779, 0.3546, 0.1743, 0.337, 0.1681, 0.3192, 0.1866, 0.3113, 0.1928, 0.3188, 0.09382, 0.3338, 0.1112, 0.3396, 0.09617, 0.3491, 0.08741, 0.3497, 0.1186, 0.2469, 0.1014, 0.2465, 0.1446, 0.155, 0.1671, 0.167, 0.1567, 0.2514, 0.1378, 0.245, 0.1819, 0.1692, 0.1922, 0.1792, 0.1014, 0.2465, 0.0977, 0.2292, 0.1255, 0.1422, 0.1446, 0.155, 0.1378, 0.245, 0.1186, 0.2469, 0.1671, 0.167, 0.1819, 0.1692, 0.1517, 0.08476, 0.1442, 0.08532, 0.1459, 0.05932, 0.1492, 0.05788, 0.1468, 0.1084, 0.1398, 0.114, 0.1385, 0.08753, 0.1442, 0.08532, 0.2167, 0.195, 0.2209, 0.1843, 0.2467, 0.1951, 0.2452, 0.2038, 0.1582, 0.1082, 0.1468, 0.1084, 0.1442, 0.08532, 0.1517, 0.08476, 0.1741, 0.1302, 0.1446, 0.155, 0.1468, 0.1084, 0.1582, 0.1082, 0.1922, 0.1792, 0.2096, 0.1676, 0.2209, 0.1843, 0.2167, 0.195, 0.1446, 0.155, 0.1255, 0.1422, 0.1398, 0.114, 0.1468, 0.1084, 0.187, 0.115, 0.1741, 0.1302, 0.1582, 0.1082, 0.1675, 0.1094, 0.2933, 0.02334, 0.2887, 0.02238, 0.2857, 0.01567, 0.2966, 0.01518, 0.2965, 0.08173, 0.2835, 0.07631, 0.2887, 0.02238, 0.2933, 0.02334, 0.3053, 0.0685, 0.2965, 0.08173, 0.2933, 0.02334, 0.2966, 0.01518, 0.2835, 0.07631, 0.274, 0.06844, 0.2857, 0.01567, 0.2887, 0.02238, 0.1112, 0.3396, 0.09382, 0.3338, 0.07998, 0.2812, 0.09746, 0.2672, 0.1489, 0.327, 0.1299, 0.336, 0.1191, 0.2648, 0.1381, 0.264, 0.1299, 0.336, 0.1112, 0.3396, 0.09746, 0.2672, 0.1191, 0.2648, 0.1681, 0.3192, 0.1489, 0.327, 0.1381, 0.264, 0.1567, 0.2661, 0.05476, 0.2518, 0.04793, 0.2622, 0.007395, 0.2274, 0.01559, 0.2273, 0.0977, 0.2292, 0.1014, 0.2465, 0.06067, 0.2413, 0.06306, 0.2275, 0.1567, 0.2661, 0.1567, 0.2514, 0.1905, 0.2575, 0.1936, 0.2684, 0.09746, 0.2672, 0.07998, 0.2812, 0.04793, 0.2622, 0.05476, 0.2518, 0.01559, 0.2273, 0.007395, 0.2274, 0.01085, 0.2172, 0.0177, 0.2237, 0.06067, 0.2413, 0.05476, 0.2518, 0.01559, 0.2273, 0.0177, 0.2237, 0.1936, 0.2684, 0.1905, 0.2575, 0.2517, 0.2319, 0.2535, 0.2383, 0.06306, 0.2275, 0.06067, 0.2413, 0.0177, 0.2237, 0.01085, 0.2172, 0.1459, 0.05932, 0.1417, 0.05348, 0.1517, 0.05296, 0.1492, 0.05788, 0.1581, 0.08501, 0.1517, 0.08476, 0.1492, 0.05788, 0.1517, 0.05296, 0.1442, 0.08532, 0.1385, 0.08753, 0.1417, 0.05348, 0.1459, 0.05932, 0.2452, 0.2038, 0.2467, 0.1951, 0.2911, 0.1891, 0.29, 0.1954, 0.2407, 0.1364, 0.2299, 0.129, 0.2863, 0.1059, 0.2933, 0.1236, 0.2299, 0.129, 0.2239, 0.1148, 0.2729, 0.09297, 0.2863, 0.1059, 0.2454, 0.1491, 0.2407, 0.1364, 0.2933, 0.1236, 0.2903, 0.1399, 0.2239, 0.1148, 0.2274, 0.1001, 0.2666, 0.07956, 0.2729, 0.09297, 0.3309, 0.1034, 0.334, 0.09446, 0.3657, 0.09826, 0.3655, 0.1038, 0.3076, 0.1359, 0.2933, 0.1236, 0.3311, 0.1109, 0.3355, 0.1191, 0.2933, 0.1236, 0.2863, 0.1059, 0.3309, 0.1034, 0.3311, 0.1109, 0.2965, 0.08173, 0.3053, 0.0685, 0.334, 0.08729, 0.334, 0.09446, 0.8884, 0.693, 0.8923, 0.6919, 0.8922, 0.6971, 0.8884, 0.6978, 0.334, 0.09446, 0.334, 0.08729, 0.3666, 0.09428, 0.3657, 0.09826, 0.3311, 0.1109, 0.3309, 0.1034, 0.3677, 0.09974, 0.369, 0.1042, 0.3355, 0.1191, 0.3311, 0.1109, 0.369, 0.1042, 0.3696, 0.1098, 0.1741, 0.1302, 0.187, 0.115, 0.2274, 0.1001, 0.2239, 0.1148, 0.2096, 0.1676, 0.1988, 0.1541, 0.2407, 0.1364, 0.2454, 0.1491, 0.1824, 0.1457, 0.1741, 0.1302, 0.2239, 0.1148, 0.2299, 0.129, 0.1988, 0.1541, 0.1824, 0.1457, 0.2299, 0.129, 0.2407, 0.1364, 0.882, 0.9293, 0.9088, 0.9225, 0.9106, 0.9118, 0.8816, 0.9115, 0.8514, 0.9308, 0.852, 0.9445, 0.8818, 0.9467, 0.8822, 0.9296, 0.9128, 0.8504, 0.9429, 0.8482, 0.943, 0.841, 0.9123, 0.8429, 0.8818, 0.9467, 0.852, 0.9445, 0.8514, 0.9517, 0.8819, 0.9539, 0.8816, 0.9115, 0.8822, 0.8938, 0.8516, 0.897, 0.8514, 0.9113, 0.882, 0.9293, 0.8816, 0.9115, 0.8514, 0.9113, 0.8514, 0.9257, 0.9128, 0.8504, 0.9123, 0.8642, 0.9432, 0.8653, 0.9429, 0.8482, 0.8816, 0.9115, 0.9106, 0.9118, 0.9089, 0.901, 0.8822, 0.8938, 0.9212, 0.9348, 0.905, 0.9427, 0.9089, 0.9489, 0.9268, 0.9384, 0.9659, 0.8523, 0.9819, 0.8603, 0.9875, 0.8568, 0.9698, 0.8462, 0.9429, 0.8482, 0.9659, 0.8523, 0.9698, 0.8462, 0.943, 0.841, 0.8819, 0.9539, 0.9089, 0.9489, 0.905, 0.9427, 0.8818, 0.9467, 0.9432, 0.8653, 0.9679, 0.8631, 0.9659, 0.8523, 0.9429, 0.8482, 0.8818, 0.9467, 0.905, 0.9427, 0.9071, 0.9319, 0.8822, 0.9296, 0.9679, 0.8631, 0.9819, 0.8603, 0.9659, 0.8523, 0.905, 0.9427, 0.9212, 0.9348, 0.9071, 0.9319, 0.9088, 0.9225, 0.9265, 0.9118, 0.9106, 0.9118, 0.9106, 0.9118, 0.9265, 0.9118, 0.9089, 0.901, 0.1179, 0.3932, 0.1311, 0.3815, 0.1164, 0.3617, 0.1042, 0.3752, 0.1311, 0.3815, 0.1453, 0.3706, 0.1316, 0.348, 0.1164, 0.3617, 0.1453, 0.3706, 0.1625, 0.3646, 0.1528, 0.3381, 0.1316, 0.348, 0.1625, 0.3646, 0.1807, 0.3602, 0.1743, 0.337, 0.1528, 0.3381, 0.1112, 0.3396, 0.09617, 0.3491, 0.09779, 0.3546, 0.1164, 0.3617, 0.1567, 0.2661, 0.1567, 0.2514, 0.1378, 0.245, 0.1381, 0.264, 0.1743, 0.337, 0.1681, 0.3192, 0.1489, 0.327, 0.1528, 0.3381, 0.1316, 0.348, 0.1299, 0.336, 0.1112, 0.3396, 0.1164, 0.3617, 0.1528, 0.3381, 0.1489, 0.327, 0.1299, 0.336, 0.1316, 0.348, 0.1819, 0.1692, 0.1988, 0.1541, 0.1824, 0.1457, 0.1671, 0.167, 0.1191, 0.2648, 0.1186, 0.2469, 0.1014, 0.2465, 0.09746, 0.2672, 0.1381, 0.264, 0.1378, 0.245, 0.1186, 0.2469, 0.1191, 0.2648, 0.1014, 0.2465, 0.06067, 0.2413, 0.05476, 0.2518, 0.09746, 0.2672, 0.2729, 0.09297, 0.2835, 0.07631, 0.274, 0.06844, 0.2666, 0.07956, 0.1675, 0.1094, 0.1581, 0.08501, 0.1517, 0.08476, 0.1582, 0.1082, 0.1922, 0.1792, 0.2096, 0.1676, 0.1988, 0.1541, 0.1819, 0.1692, 0.1671, 0.167, 0.1824, 0.1457, 0.1741, 0.1302, 0.1446, 0.155, 0.3034, 0.1478, 0.3733, 0.1678, 0.374, 0.161, 0.3076, 0.1359, 0.2903, 0.1399, 0.3034, 0.1478, 0.3076, 0.1359, 0.2933, 0.1236, 0.2863, 0.1059, 0.2965, 0.08173, 0.2835, 0.07631, 0.2729, 0.09297, 0.2863, 0.1059, 0.3309, 0.1034, 0.334, 0.09446, 0.2965, 0.08173, 0.1659, 0.3732, 0.1836, 0.3692, 0.1807, 0.3602, 0.1625, 0.3646, 0.1496, 0.3786, 0.1659, 0.3732, 0.1625, 0.3646, 0.1453, 0.3706, 0.1361, 0.389, 0.1496, 0.3786, 0.1453, 0.3706, 0.1311, 0.3815, 0.1232, 0.4004, 0.1361, 0.389, 0.1311, 0.3815, 0.1179, 0.3932, 0.09779, 0.3546, 0.09617, 0.3491, 0.08741, 0.3497, 0.08924, 0.3581, 0.1164, 0.3617, 0.09779, 0.3546, 0.08924, 0.3581, 0.1042, 0.3752, 0.1743, 0.337, 0.1928, 0.3188, 0.1866, 0.3113, 0.1681, 0.3192, 0.09382, 0.3338, 0.08741, 0.3497, 0.09617, 0.3491, 0.1112, 0.3396, 0.1186, 0.2469, 0.1671, 0.167, 0.1446, 0.155, 0.1014, 0.2465, 0.1567, 0.2514, 0.1922, 0.1792, 0.1819, 0.1692, 0.1378, 0.245, 0.1014, 0.2465, 0.1446, 0.155, 0.1255, 0.1422, 0.0977, 0.2292, 0.1378, 0.245, 0.1819, 0.1692, 0.1671, 0.167, 0.1186, 0.2469, 0.1517, 0.08476, 0.1492, 0.05788, 0.1459, 0.05932, 0.1442, 0.08532, 0.1468, 0.1084, 0.1442, 0.08532, 0.1385, 0.08753, 0.1398, 0.114, 0.2167, 0.195, 0.2452, 0.2038, 0.2467, 0.1951, 0.2209, 0.1843, 0.1582, 0.1082, 0.1517, 0.08476, 0.1442, 0.08532, 0.1468, 0.1084, 0.1741, 0.1302, 0.1582, 0.1082, 0.1468, 0.1084, 0.1446, 0.155, 0.1922, 0.1792, 0.2167, 0.195, 0.2209, 0.1843, 0.2096, 0.1676, 0.1446, 0.155, 0.1468, 0.1084, 0.1398, 0.114, 0.1255, 0.1422, 0.187, 0.115, 0.1675, 0.1094, 0.1582, 0.1082, 0.1741, 0.1302, 0.2933, 0.02334, 0.2966, 0.01518, 0.2857, 0.01567, 0.2887, 0.02238, 0.2965, 0.08173, 0.2933, 0.02334, 0.2887, 0.02238, 0.2835, 0.07631, 0.3053, 0.0685, 0.2966, 0.01518, 0.2933, 0.02334, 0.2965, 0.08173, 0.2835, 0.07631, 0.2887, 0.02238, 0.2857, 0.01567, 0.274, 0.06844, 0.1112, 0.3396, 0.09746, 0.2672, 0.07998, 0.2812, 0.09382, 0.3338, 0.1489, 0.327, 0.1381, 0.264, 0.1191, 0.2648, 0.1299, 0.336, 0.1299, 0.336, 0.1191, 0.2648, 0.09746, 0.2672, 0.1112, 0.3396, 0.1681, 0.3192, 0.1567, 0.2661, 0.1381, 0.264, 0.1489, 0.327, 0.05476, 0.2518, 0.01559, 0.2273, 0.007395, 0.2274, 0.04793, 0.2622, 0.0977, 0.2292, 0.06306, 0.2275, 0.06067, 0.2413, 0.1014, 0.2465, 0.1567, 0.2661, 0.1936, 0.2684, 0.1905, 0.2575, 0.1567, 0.2514, 0.09746, 0.2672, 0.05476, 0.2518, 0.04793, 0.2622, 0.07998, 0.2812, 0.01559, 0.2273, 0.0177, 0.2237, 0.01085, 0.2172, 0.007395, 0.2274, 0.06067, 0.2413, 0.0177, 0.2237, 0.01559, 0.2273, 0.05476, 0.2518, 0.1936, 0.2684, 0.2535, 0.2383, 0.2517, 0.2319, 0.1905, 0.2575, 0.06306, 0.2275, 0.01085, 0.2172, 0.0177, 0.2237, 0.06067, 0.2413, 0.1459, 0.05932, 0.1492, 0.05788, 0.1517, 0.05296, 0.1417, 0.05348, 0.1581, 0.08501, 0.1517, 0.05296, 0.1492, 0.05788, 0.1517, 0.08476, 0.1442, 0.08532, 0.1459, 0.05932, 0.1417, 0.05348, 0.1385, 0.08753, 0.2452, 0.2038, 0.29, 0.1954, 0.2911, 0.1891, 0.2467, 0.1951, 0.2407, 0.1364, 0.2933, 0.1236, 0.2863, 0.1059, 0.2299, 0.129, 0.2299, 0.129, 0.2863, 0.1059, 0.2729, 0.09297, 0.2239, 0.1148, 0.2454, 0.1491, 0.2903, 0.1399, 0.2933, 0.1236, 0.2407, 0.1364, 0.2239, 0.1148, 0.2729, 0.09297, 0.2666, 0.07956, 0.2274, 0.1001, 0.3309, 0.1034, 0.3655, 0.1038, 0.3657, 0.09826, 0.334, 0.09446, 0.3076, 0.1359, 0.3355, 0.1191, 0.3311, 0.1109, 0.2933, 0.1236, 0.2933, 0.1236, 0.3311, 0.1109, 0.3309, 0.1034, 0.2863, 0.1059, 0.2965, 0.08173, 0.334, 0.09446, 0.334, 0.08729, 0.3053, 0.0685, 0.8884, 0.693, 0.8884, 0.6978, 0.8922, 0.6971, 0.8923, 0.6919, 0.334, 0.09446, 0.3657, 0.09826, 0.3666, 0.09428, 0.334, 0.08729, 0.3311, 0.1109, 0.369, 0.1042, 0.3677, 0.09974, 0.3309, 0.1034, 0.3355, 0.1191, 0.3696, 0.1098, 0.369, 0.1042, 0.3311, 0.1109, 0.1741, 0.1302, 0.2239, 0.1148, 0.2274, 0.1001, 0.187, 0.115, 0.2096, 0.1676, 0.2454, 0.1491, 0.2407, 0.1364, 0.1988, 0.1541, 0.1824, 0.1457, 0.2299, 0.129, 0.2239, 0.1148, 0.1741, 0.1302, 0.1988, 0.1541, 0.2407, 0.1364, 0.2299, 0.129, 0.1824, 0.1457, 0.06763, 0.8577, 0.0861, 0.8732, 0.06256, 0.8912, 0.05879, 0.8666, 0.0861, 0.8732, 0.1041, 0.8951, 0.08025, 0.9172, 0.06256, 0.8912, 0.912, 0.8671, 0.8957, 0.8876, 0.8833, 0.8679, 0.9013, 0.8544, 0.9013, 0.8544, 0.9119, 0.8463, 0.912, 0.8671, 0.1386, 0.9343, 0.1291, 0.9425, 0.1048, 0.9368, 0.1246, 0.9147, 0.1246, 0.9147, 0.1048, 0.9368, 0.08025, 0.9172, 0.1041, 0.8951, 0.8702, 0.8934, 0.8633, 0.8783, 0.8833, 0.8679, 0.8957, 0.8876, 0.8633, 0.8783, 0.8702, 0.8934, 0.8514, 0.8843, 0.9013, 0.8544, 0.9119, 0.8463, 0.9119, 0.8463, 0.9013, 0.8544, 0.1041, 0.8951, 0.1246, 0.9147, 0.1246, 0.9147, 0.1041, 0.8951])
me_cylinder_001.materials.append(mat_brown)
me_cylinder_001.materials.append(mat_lightbrown)
me_cylinder_001.materials.append(mat_belly)
me_cylinder_001.materials.append(mat_darkbrown)
me_cylinder_001.use_remesh_preserve_volume = False
me_cylinder_001.use_remesh_preserve_attributes = False
me_cylinder_001.use_mirror_vertex_groups = False
me_cylinder_001.use_paint_bone_selection = False
me_cylinder_001.use_paint_mask_vertex = True
me_cylinder_001.update()
arm_armature_001 = bpy.data.armatures.new('Armature.001')  # bones are not reproduced

# ---- objects
ob_armature = bpy.data.objects.new('Armature', arm_armature_001)
ob_cylinder_001 = bpy.data.objects.new('Cylinder.001', me_cylinder_000)
ob_cylinder = bpy.data.objects.new('Cylinder', me_cylinder_001)

# ---- transforms, parenting, visibility, modifiers, constraints
ob_armature.location = (0.0, 0.0, 0.0)
ob_armature.lineart.crease_threshold = 0.0
ob_cylinder_001.parent = ob_armature
ob_cylinder_001.location = (0.2048, -1.767, 3.51)
ob_cylinder_001.rotation_euler = (1.571, 2.22e-16, 2.22e-16)
ob_cylinder_001.scale = (1.038, 1.038, 1.038)
ob_cylinder_001.lineart.crease_threshold = 0.0
_vg = ob_cylinder_001.vertex_groups.new(name='root')
_vg = ob_cylinder_001.vertex_groups.new(name='FrontFoot.R')
_vg = ob_cylinder_001.vertex_groups.new(name='Body')
_vg = ob_cylinder_001.vertex_groups.new(name='FrontLeg.R')
_vg = ob_cylinder_001.vertex_groups.new(name='FrontUpLeg.R')
_vg = ob_cylinder_001.vertex_groups.new(name='FrontLowLeg.R')
_vg = ob_cylinder_001.vertex_groups.new(name='BackLeg.R')
_vg = ob_cylinder_001.vertex_groups.new(name='BackUpLeg.R')
_vg = ob_cylinder_001.vertex_groups.new(name='BackLowLeg.R')
_vg = ob_cylinder_001.vertex_groups.new(name='FrontLeg.L')
_vg = ob_cylinder_001.vertex_groups.new(name='FrontUpLeg.L')
_vg = ob_cylinder_001.vertex_groups.new(name='FrontLowLeg.L')
_vg = ob_cylinder_001.vertex_groups.new(name='BackLeg.L')
_vg = ob_cylinder_001.vertex_groups.new(name='BackUpLeg.L')
_vg = ob_cylinder_001.vertex_groups.new(name='BackLowLeg.L')
_vg = ob_cylinder_001.vertex_groups.new(name='Back')
_vg = ob_cylinder_001.vertex_groups.new(name='Shoulders')
_vg = ob_cylinder_001.vertex_groups.new(name='Neck')
_vg = ob_cylinder_001.vertex_groups.new(name='Head')
_vg = ob_cylinder_001.vertex_groups.new(name='Hips')
_vg = ob_cylinder_001.vertex_groups.new(name='Torso')
_vg = ob_cylinder_001.vertex_groups.new(name='BackFoot.R')
_vg = ob_cylinder_001.vertex_groups.new(name='FrontFoot.L')
_vg = ob_cylinder_001.vertex_groups.new(name='BackFoot.L')
_m = ob_cylinder_001.modifiers.new('Armature', 'ARMATURE')
_m.object = ob_armature
ob_cylinder.parent = ob_armature
ob_cylinder.location = (0.2048, -1.767, 3.51)
ob_cylinder.lineart.crease_threshold = 0.0
_vg = ob_cylinder.vertex_groups.new(name='root')
_vg = ob_cylinder.vertex_groups.new(name='FrontFoot.R')
for _i, _w in zip([185, 187, 218, 219, 220, 221], [0.008949, 0.01437, 0.9464, 0.7641, 0.3518, 0.9364]): _vg.add([_i], _w, 'REPLACE')
_vg = ob_cylinder.vertex_groups.new(name='Body')
_vg = ob_cylinder.vertex_groups.new(name='FrontLeg.R')
for _i, _w in zip([102, 104, 106, 151, 152, 153, 156, 157, 158, 160, 177, 178, 179, 180, 181, 182, 183], [0.1296, 0.9558, 0.04701, 0.01214, 0.1113, 0.03402, 0.06722, 0.5774, 0.08854, 0.06742, 0.3767, 0.1487, 0.2997, 0.2771, 0.09129, 0.05246, 0.06002]): _vg.add([_i], _w, 'REPLACE')
_vg = ob_cylinder.vertex_groups.new(name='FrontUpLeg.R')
for _i, _w in zip([102, 156, 157, 158, 160, 177, 178, 179, 180, 181, 182, 183, 184, 207, 208, 209, 210, 233, 234], [0.08574, 0.04104, 0.2525, 0.02187, 0.0142, 0.4157, 0.8294, 0.4261, 0.6616, 0.9222, 0.9317, 0.9278, 0.9703, 0.1041, 0.02855, 0.07648, 0.09498, 0.9268, 0.8635]): _vg.add([_i], _w, 'REPLACE')
_vg = ob_cylinder.vertex_groups.new(name='FrontLowLeg.R')
for _i, _w in zip([185, 186, 187, 188, 207, 208, 209, 210, 218, 219, 220, 221, 233, 234], [0.9701, 0.984, 0.9666, 0.9828, 0.8973, 0.9603, 0.9229, 0.9048, 0.05356, 0.2358, 0.648, 0.06356, 0.06936, 0.1329]): _vg.add([_i], _w, 'REPLACE')
_vg = ob_cylinder.vertex_groups.new(name='BackLeg.R')
for _i, _w in zip([101, 103, 105, 109, 115, 116, 117, 118, 119, 120, 121, 122, 127, 128, 152, 153], [0.1534, 0.6006, 0.1298, 0.03616, 0.07718, 0.3795, 0.4678, 0.06633, 0.3518, 0.1023, 0.06768, 0.05024, 0.06619, 0.02329, 0.05378, 0.01036]): _vg.add([_i], _w, 'REPLACE')
_vg = ob_cylinder.vertex_groups.new(name='BackUpLeg.R')
for _i, _w in zip([7, 101, 103, 105, 108, 109, 110, 112, 114, 115, 116, 117, 118, 119, 120, 121, 122, 123, 124, 125, 126, 127, 128, 129, 130, 131, 132, 133, 134, 141], [0.02502, 0.1008, 0.1585, 0.04786, 0.0235, 0.6127, 0.1529, 0.05092, 0.1561, 0.08188, 0.367, 0.5026, 0.09507, 0.4641, 0.7991, 0.1377, 0.2953, 0.9672, 0.9888, 0.9632, 0.9179, 0.9246, 0.9582, 0.5672, 0.9639, 0.9531, 0.8482, 0.9087, 0.9724, 0.004344]): _vg.add([_i], _w, 'REPLACE')
_vg = ob_cylinder.vertex_groups.new(name='BackLowLeg.R')
for _i, _w in zip([129, 130, 131, 132, 133, 134, 135, 136, 137, 138, 203, 204, 205, 206, 222, 223, 225], [0.4334, 0.02144, 0.03757, 0.1461, 0.08761, 0.003613, 0.9836, 0.9602, 0.9923, 0.993, 0.9866, 0.9814, 0.9874, 0.99, 0.8479, 0.7892, 0.1314]): _vg.add([_i], _w, 'REPLACE')
_vg = ob_cylinder.vertex_groups.new(name='FrontLeg.L')
for _i, _w in zip([3, 5, 40, 42, 43, 44, 54, 55, 56, 57, 58, 59, 60, 106, 152, 153, 157, 158, 161], [0.1097, 0.4946, 0.09146, 0.0757, 0.5635, 0.07756, 0.3315, 0.1169, 0.2932, 0.2725, 0.0922, 0.01482, 0.06167, 0.876, 0.03006, 0.08395, 0.01149, 0.2221, 0.02563]): _vg.add([_i], _w, 'REPLACE')
_vg = ob_cylinder.vertex_groups.new(name='FrontUpLeg.L')
for _i, _w in zip([1, 3, 5, 40, 42, 43, 44, 54, 55, 56, 57, 58, 59, 60, 61, 79, 80, 81, 82, 106, 158, 231, 232], [0.001619, 0.1391, 0.499, 0.06017, 0.05998, 0.2886, 0.03255, 0.4666, 0.8587, 0.4416, 0.6713, 0.9106, 0.9498, 0.9209, 0.965, 0.118, 0.06494, 0.1043, 0.1124, 0.0004659, 0.03935, 0.8792, 0.8185]): _vg.add([_i], _w, 'REPLACE')
_vg = ob_cylinder.vertex_groups.new(name='FrontLowLeg.L')
for _i, _w in zip([62, 63, 64, 65, 79, 80, 81, 82, 86, 87, 88, 89, 231, 232], [0.9519, 0.9734, 0.954, 0.9713, 0.883, 0.934, 0.8945, 0.8869, 0.01079, 0.2777, 0.6255, 0.05782, 0.1151, 0.1767]): _vg.add([_i], _w, 'REPLACE')
_vg = ob_cylinder.vertex_groups.new(name='BackLeg.L')
for _i, _w in zip([0, 2, 4, 6, 7, 8, 9, 10, 11, 12, 13, 14, 15, 16, 17, 21, 22, 23, 39, 40, 103, 105, 109, 110, 114, 152, 153], [0.003702, 0.1758, 0.705, 0.008527, 0.5135, 0.01789, 0.1047, 0.08276, 0.384, 0.4691, 0.07294, 0.3531, 0.1115, 0.08128, 0.08036, 0.05464, 0.07745, 0.03366, 0.01331, 0.07467, 0.1147, 0.6921, 0.1553, 0.6236, 0.01039, 0.009219, 0.06843]): _vg.add([_i], _w, 'REPLACE')
_vg = ob_cylinder.vertex_groups.new(name='BackUpLeg.L')
for _i, _w in zip([2, 4, 6, 7, 8, 9, 10, 11, 12, 13, 14, 15, 16, 17, 18, 19, 20, 21, 22, 23, 24, 25, 26, 27, 28, 29, 34, 105, 110], [0.105, 0.1464, 0.02583, 0.2758, 0.04953, 0.1128, 0.08519, 0.3665, 0.5017, 0.09743, 0.4617, 0.7881, 0.1384, 0.2893, 0.9629, 0.9841, 0.956, 0.8873, 0.9257, 0.9548, 0.5497, 0.9519, 0.9465, 0.8455, 0.917, 0.9699, 0.002104, 0.02633, 0.07037]): _vg.add([_i], _w, 'REPLACE')
_vg = ob_cylinder.vertex_groups.new(name='BackLowLeg.L')
for _i, _w in zip([24, 25, 26, 27, 28, 29, 30, 31, 32, 33, 75, 76, 77, 78, 90, 91, 92, 93], [0.4506, 0.04489, 0.04906, 0.1467, 0.07967, 0.008259, 0.987, 0.9578, 0.9965, 0.9806, 0.9904, 0.986, 0.9838, 0.9879, 0.8795, 0.836, 0.06816, 0.1739]): _vg.add([_i], _w, 'REPLACE')
_vg = ob_cylinder.vertex_groups.new(name='Back')
for _i, _w in zip([0, 2, 6, 7, 8, 9, 10, 11, 13, 14, 15, 16, 17, 21, 34, 35, 36, 37, 38, 97, 99, 101, 107, 108, 109, 110, 111, 112, 113, 114, 115, 116, 118, 119, 120, 121, 122, 126, 139, 140, 141, 142, 143, 144, 145, 146, 147, 148, 149, 150, 216, 217], [0.6365, 0.095, 0.8377, 0.1547, 0.8803, 0.7626, 0.5118, 0.06783, 0.7275, 0.1432, 0.09533, 0.7416, 0.6153, 0.03481, 0.9111, 0.9252, 0.9283, 0.9288, 0.06523, 0.5697, 0.644, 0.09044, 0.8651, 0.8438, 0.1589, 0.1199, 0.9289, 0.8885, 0.9412, 0.7841, 0.5148, 0.06545, 0.7365, 0.1416, 0.09281, 0.7546, 0.6332, 0.04037, 0.9351, 0.9095, 0.9138, 0.9346, 0.9226, 0.926, 0.9283, 0.9285, 0.9289, 0.9292, 0.06205, 0.06385, 0.9313, 0.9271]): _vg.add([_i], _w, 'REPLACE')
_vg = ob_cylinder.vertex_groups.new(name='Shoulders')
for _i, _w in zip([1, 3, 41, 42, 43, 44, 45, 46, 47, 54, 56, 57, 98, 100, 102, 106, 154, 155, 156, 157, 158, 159, 160, 161, 162, 163, 164, 165, 177, 179, 180], [0.1655, 0.06291, 0.4647, 0.6563, 0.1197, 0.748, 0.1098, 0.1179, 0.09227, 0.03939, 0.1727, 0.01417, 0.1618, 0.1635, 0.05757, 0.001964, 0.4475, 0.4788, 0.7028, 0.1219, 0.5892, 0.08564, 0.7733, 0.8161, 0.1071, 0.113, 0.08834, 0.09857, 0.03954, 0.1835, 0.01247]): _vg.add([_i], _w, 'REPLACE')
_vg = ob_cylinder.vertex_groups.new(name='Neck')
for _i, _w in zip([1, 41, 42, 44, 45, 46, 47, 48, 49, 50, 51, 52, 56, 66, 67, 68, 69, 72, 94, 95, 96, 98, 100, 154, 155, 156, 159, 160, 161, 162, 163, 164, 165, 166, 167, 168, 169, 170, 171, 172, 173, 174, 179, 189, 190, 191, 192, 193, 194, 198, 199, 226, 227, 228, 229, 230, 235, 236, 237, 238, 239, 240, 241, 242, 243, 244, 245, 246, 247, 248, 249, 250, 251, 252, 253, 254, 255, 256, 257, 258, 259, 260, 261, 262, 263, 264, 265, 266, 267, 268, 269, 270, 271, 272, 273, 274, 275, 276, 277, 278, 279, 280, 281, 282, 283, 284, 285, 286, 287, 288, 289, 290, 291, 292, 293, 294, 295, 296, 297, 298, 299, 300, 301, 302, 303, 304, 305, 306, 307, 308, 309, 310, 311, 312, 313, 314, 315, 316, 317, 318, 319, 320, 321, 322, 323, 324, 325, 326, 327, 328, 329, 330, 331, 332, 333, 334, 335, 336, 337, 338, 339, 340, 341, 342, 343, 344, 345, 346, 347, 348, 349, 350, 351, 352, 353, 354, 355, 356, 357, 358, 359, 360, 361, 362, 363, 364, 365, 366, 367, 368, 369, 370, 371, 372, 373, 374, 375, 376, 377, 378, 379, 380, 381, 382, 383, 384, 385, 386, 387, 388, 389, 390, 391, 392, 393, 394, 395, 396, 397, 398, 399, 400, 401, 402, 403, 404, 405, 406, 407, 408, 409, 410, 411, 412, 413, 414, 415, 416, 417, 418, 419, 420, 421, 422, 423, 424, 425, 426, 427, 428, 429, 430, 431, 432, 433, 434], [0.09091, 0.2948, 0.1179, 0.1042, 0.8105, 0.8338, 0.8779, 0.7883, 0.7882, 0.8122, 0.4722, 0.1982, 0.01029, 0.1631, 0.06724, 0.2434, 0.08082, 0.02257, 0.9109, 0.8824, 0.9284, 0.09924, 0.08566, 0.3066, 0.2892, 0.1026, 0.8353, 0.09489, 0.09092, 0.8174, 0.8485, 0.8874, 0.8804, 0.6444, 0.7951, 0.8011, 0.829, 0.8376, 0.447, 0.471, 0.1835, 0.08142, 0.002391, 0.1416, 0.1507, 0.004229, 0.0564, 0.2209, 0.06623, 0.03273, 0.01042, 0.9241, 0.8882, 0.9395, 0.9276, 0.8511, 0.5892, 0.6177, 0.6228, 0.5834, 0.6037, 0.6035, 0.5981, 0.5976, 0.6032, 0.5879, 0.601, 0.5992, 0.6, 0.6, 0.6004, 0.6005, 0.6008, 0.6011, 0.6005, 0.6004, 0.5945, 0.5884, 0.5862, 0.5879, 0.5856, 0.588, 0.5869, 0.5878, 0.5881, 0.588, 0.588, 0.588, 0.588, 0.588, 0.588, 0.588, 0.588, 0.588, 0.588, 0.588, 0.588, 0.588, 0.588, 0.588, 0.5905, 0.5875, 0.5873, 0.5873, 0.5881, 0.5881, 0.5881, 0.5881, 0.588, 0.588, 0.588, 0.588, 0.588, 0.588, 0.588, 0.588, 0.588, 0.588, 0.588, 0.588, 0.588, 0.588, 0.588, 0.588, 0.588, 0.588, 0.588, 0.588, 0.588, 0.588, 0.588, 0.588, 0.588, 0.588, 0.588, 0.588, 0.588, 0.588, 0.588, 0.588, 0.588, 0.588, 0.588, 0.588, 0.588, 0.588, 0.588, 0.588, 0.588, 0.588, 0.588, 0.588, 0.588, 0.588, 0.588, 0.588, 0.5889, 0.6155, 0.6202, 0.5836, 0.6024, 0.6023, 0.5973, 0.5968, 0.6019, 0.5879, 0.5999, 0.5983, 0.599, 0.599, 0.5995, 0.5995, 0.5998, 0.6, 0.5995, 0.5994, 0.5907, 0.5852, 0.5833, 0.5848, 0.5826, 0.5848, 0.5838, 0.5847, 0.5849, 0.5848, 0.5847, 0.5848, 0.5848, 0.5848, 0.5848, 0.5848, 0.5848, 0.5848, 0.5848, 0.5848, 0.5848, 0.5848, 0.5848, 0.5848, 0.5871, 0.5844, 0.5841, 0.5841, 0.5849, 0.5849, 0.5849, 0.5849, 0.5848, 0.5848, 0.5848, 0.5848, 0.5848, 0.5848, 0.5848, 0.5848, 0.5848, 0.5848, 0.5848, 0.5848, 0.5848, 0.5848, 0.5848, 0.5848, 0.5848, 0.5848, 0.5848, 0.5848, 0.5848, 0.5848, 0.5848, 0.5848, 0.5848, 0.5848, 0.5848, 0.5848, 0.5848, 0.5848, 0.5848, 0.5848, 0.5848, 0.5848, 0.5848, 0.5848, 0.5848, 0.5848, 0.5848, 0.5848, 0.5848, 0.5848, 0.5848, 0.5848, 0.5848, 0.5848, 0.5848, 0.5848]): _vg.add([_i], _w, 'REPLACE')
_vg = ob_cylinder.vertex_groups.new(name='Head')
for _i, _w in zip([48, 49, 50, 51, 52, 53, 66, 67, 68, 69, 70, 71, 72, 73, 74, 83, 84, 85, 94, 95, 96, 159, 166, 167, 168, 169, 170, 171, 172, 173, 174, 175, 176, 189, 190, 191, 192, 193, 194, 195, 196, 197, 198, 199, 200, 201, 202, 211, 212, 213, 214, 215, 226, 227, 228, 229, 230, 235, 236, 237, 238, 239, 240, 241, 242, 243, 244, 245, 246, 247, 248, 249, 250, 251, 252, 253, 254, 255, 256, 257, 258, 259, 260, 261, 262, 263, 264, 265, 266, 267, 268, 269, 270, 271, 272, 273, 274, 275, 276, 277, 278, 279, 280, 281, 282, 283, 284, 285, 286, 287, 288, 289, 290, 291, 292, 293, 294, 295, 296, 297, 298, 299, 300, 301, 302, 303, 304, 305, 306, 307, 308, 309, 310, 311, 312, 313, 314, 315, 316, 317, 318, 319, 320, 321, 322, 323, 324, 325, 326, 327, 328, 329, 330, 331, 332, 333, 334, 335, 336, 337, 338, 339, 340, 341, 342, 343, 344, 345, 346, 347, 348, 349, 350, 351, 352, 353, 354, 355, 356, 357, 358, 359, 360, 361, 362, 363, 364, 365, 366, 367, 368, 369, 370, 371, 372, 373, 374, 375, 376, 377, 378, 379, 380, 381, 382, 383, 384, 385, 386, 387, 388, 389, 390, 391, 392, 393, 394, 395, 396, 397, 398, 399, 400, 401, 402, 403, 404, 405, 406, 407, 408, 409, 410, 411, 412, 413, 414, 415, 416, 417, 418, 419, 420, 421, 422, 423, 424, 425, 426, 427, 428, 429, 430, 431, 432, 433, 434, 435, 436, 437, 438, 439, 440, 441, 442, 443, 444, 445, 446, 447], [0.1984, 0.2013, 0.1773, 0.5223, 0.7996, 0.9936, 0.835, 0.932, 0.7535, 0.9182, 0.9945, 0.9971, 0.9634, 0.9867, 0.9771, 0.979, 0.9954, 0.9913, 0.05548, 0.07687, 0.03834, 0.009875, 0.3503, 0.1923, 0.1904, 0.1628, 0.1565, 0.5513, 0.5241, 0.8149, 0.9179, 0.9956, 0.9952, 0.8576, 0.8478, 0.9727, 0.943, 0.7768, 0.9331, 0.9967, 0.9983, 0.9993, 0.9583, 0.9695, 0.9908, 0.9949, 0.9836, 0.9836, 0.9972, 0.9985, 0.9944, 0.9813, 0.04503, 0.07277, 0.02442, 0.05955, 0.129, 1.0, 1.0, 1.0, 1.0, 1.0, 1.0, 1.0, 1.0, 1.0, 1.0, 1.0, 1.0, 1.0, 1.0, 1.0, 1.0, 1.0, 1.0, 1.0, 1.0, 1.0, 1.0, 1.0, 1.0, 1.0, 1.0, 1.0, 1.0, 1.0, 1.0, 1.0, 1.0, 1.0, 1.0, 1.0, 1.0, 1.0, 1.0, 1.0, 1.0, 1.0, 1.0, 1.0, 1.0, 1.0, 1.0, 1.0, 1.0, 1.0, 1.0, 1.0, 1.0, 1.0, 1.0, 1.0, 1.0, 1.0, 1.0, 1.0, 1.0, 1.0, 1.0, 1.0, 1.0, 1.0, 1.0, 1.0, 1.0, 1.0, 1.0, 1.0, 1.0, 1.0, 1.0, 1.0, 1.0, 1.0, 1.0, 1.0, 1.0, 1.0, 1.0, 1.0, 1.0, 1.0, 1.0, 1.0, 1.0, 1.0, 1.0, 1.0, 1.0, 1.0, 1.0, 1.0, 1.0, 1.0, 1.0, 1.0, 1.0, 1.0, 1.0, 1.0, 1.0, 1.0, 1.0, 1.0, 1.0, 1.0, 1.0, 1.0, 1.0, 1.0, 1.0, 1.0, 1.0, 1.0, 1.0, 1.0, 1.0, 1.0, 1.0, 1.0, 1.0, 1.0, 1.0, 1.0, 1.0, 1.0, 1.0, 1.0, 1.0, 1.0, 1.0, 1.0, 1.0, 1.0, 1.0, 1.0, 1.0, 1.0, 1.0, 1.0, 1.0, 1.0, 1.0, 1.0, 1.0, 1.0, 1.0, 1.0, 1.0, 1.0, 1.0, 1.0, 1.0, 1.0, 1.0, 1.0, 1.0, 1.0, 1.0, 1.0, 1.0, 1.0, 1.0, 1.0, 1.0, 1.0, 1.0, 1.0, 1.0, 1.0, 1.0, 1.0, 1.0, 1.0, 1.0, 1.0, 1.0, 1.0, 1.0, 1.0, 1.0, 1.0, 1.0, 1.0, 1.0, 1.0, 1.0, 1.0, 1.0, 1.0, 1.0, 1.0, 1.0, 1.0, 1.0, 1.0, 1.0, 0.9981, 0.9994, 0.9945, 0.9954, 0.9985, 0.9913, 0.9993, 0.9971, 0.999, 0.9967, 0.9972, 0.9944, 0.9983]): _vg.add([_i], _w, 'REPLACE')
_vg = ob_cylinder.vertex_groups.new(name='Hips')
for _i, _w in zip([0, 2, 4, 6, 10, 11, 13, 14, 16, 38, 39, 97, 99, 101, 103, 107, 108, 115, 116, 118, 119, 121, 140, 149, 150, 151], [0.2018, 0.4562, 0.03273, 0.07138, 0.2746, 0.1387, 0.08307, 0.01552, 0.006095, 0.01144, 0.0626, 0.3574, 0.2028, 0.484, 0.03692, 0.07631, 0.07042, 0.2823, 0.1444, 0.08278, 0.01576, 0.004077, 0.01559, 0.01676, 0.00947, 0.06105]): _vg.add([_i], _w, 'REPLACE')
_vg = ob_cylinder.vertex_groups.new(name='Torso')
for _i, _w in zip([0, 1, 2, 3, 4, 10, 11, 38, 39, 40, 41, 42, 45, 54, 56, 97, 98, 99, 100, 101, 102, 103, 105, 115, 116, 149, 150, 151, 152, 153, 154, 155, 156, 159, 162, 177, 179], [0.1072, 0.6756, 0.1517, 0.652, 0.05258, 0.03287, 0.0266, 0.8518, 0.8167, 0.7065, 0.1941, 0.08541, 0.05686, 0.1434, 0.05869, 0.05044, 0.6945, 0.1042, 0.6922, 0.1461, 0.6966, 0.05231, 0.04236, 0.02763, 0.02221, 0.8613, 0.8596, 0.8347, 0.7131, 0.7159, 0.2152, 0.1926, 0.07677, 0.04485, 0.0554, 0.1499, 0.05861]): _vg.add([_i], _w, 'REPLACE')
_vg = ob_cylinder.vertex_groups.new(name='BackFoot.R')
for _i, _w in zip([136, 222, 223, 224, 225], [0.02875, 0.152, 0.2107, 0.9793, 0.8685]): _vg.add([_i], _w, 'REPLACE')
_vg = ob_cylinder.vertex_groups.new(name='FrontFoot.L')
for _i, _w in zip([62, 63, 64, 65, 86, 87, 88, 89], [0.04398, 0.0008852, 0.03758, 0.00262, 0.9696, 0.722, 0.374, 0.9421]): _vg.add([_i], _w, 'REPLACE')
_vg = ob_cylinder.vertex_groups.new(name='BackFoot.L')
for _i, _w in zip([31, 90, 91, 92, 93], [0.03345, 0.1204, 0.164, 0.9318, 0.826]): _vg.add([_i], _w, 'REPLACE')
_m = ob_cylinder.modifiers.new('Armature', 'ARMATURE')
_m.object = ob_armature

# ---- collection membership
col_collection_1.objects.link(ob_armature)
col_collection_1.objects.link(ob_cylinder_001)
col_collection_1.objects.link(ob_cylinder)

# ---- scene / render settings (as saved in the file)
scene.camera = ob_cylinder
scene.frame_start = 1; scene.frame_end = 45; scene.frame_set(4)
scene.render.engine = 'CYCLES'
scene.render.resolution_percentage = 50
scene.render.dither_intensity = 0.0
scene.cycles.use_denoising = False
scene.cycles.samples = 128
scene.cycles.sampling_pattern = 'TABULATED_SOBOL'
scene.cycles.use_adaptive_sampling = False
scene.cycles.use_light_tree = False
scene.cycles.blur_glossy = 0.0
scene.cycles.sample_clamp_indirect = 0.0
scene.view_settings.view_transform = 'Standard'
bpy.context.view_layer.update()

# ---- added for rendering (the .blend has no active camera): camera
cam_auto = bpy.data.cameras.new('AutoCamera')
cam_auto.lens = 50.0
cam_auto.sensor_width = 36.0
cam_auto.clip_end = 1000.0
ob_auto_camera = bpy.data.objects.new('AutoCamera', cam_auto)
scene.collection.objects.link(ob_auto_camera)
ob_auto_camera.location = (9.04541, -12.4269, 10.3105)
ob_auto_camera.rotation_euler = (1.09748, -7.21219e-08, 0.694738)
scene.camera = ob_auto_camera
bpy.context.view_layer.update()
